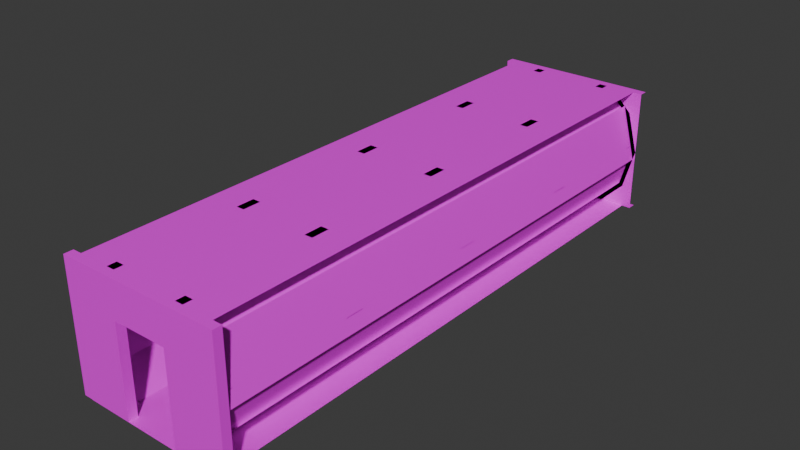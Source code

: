 # Source: hcz_hall4.blend  (saved by Blender 4.5.90; exported with 4.5.12 LTS)
import bpy
from mathutils import Matrix  # noqa: F401  (used for matrix-valued properties, if any)

bpy.ops.wm.read_factory_settings(use_empty=True)
scene = bpy.context.scene
scene.name = 'Scene'

# ---- images (referenced by path relative to the original .blend; pixels are not part of the script)
import os
ASSET_DIR = os.environ.get("B2B_ASSET_DIR", "")  # directory of the original .blend (textures are referenced by path, not embedded)
HERE = os.path.dirname(os.path.abspath(__file__))  # packed textures are extracted next to this script under _unpacked/

def load_image(name, relpath, width, height, colorspace="sRGB"):
    """Load a texture the original file referenced (path relative to the .blend, or extracted next to this script)."""
    p = next((c for c in (os.path.join(HERE, relpath), os.path.join(ASSET_DIR, relpath)) if relpath and os.path.exists(c)), "")
    if p:
        img = bpy.data.images.load(p, check_existing=True)
        img.name = name
    else:  # same state as the original file: an image datablock whose file is absent (Cycles renders it pink)
        img = bpy.data.images.new(name, width, height)
        img.source = "FILE"
        img.filepath = "//" + (relpath or name)
    img.colorspace_settings.name = colorspace
    return img
img_concretewall_jpg = load_image('concretewall.jpg', 'concretewall.jpg', 1024, 1024, 'sRGB')
img_tunnel_lm1_png = load_image('tunnel_lm1.png', 'tunnel_lm1.png', 1024, 1024, 'Non-Color')
img_metal3_jpg = load_image('metal3.jpg', 'metal3.jpg', 1024, 1024, 'sRGB')
img_dirtymetal_jpg_001 = load_image('dirtymetal.jpg.001', 'dirtymetal.jpg', 1024, 1024, 'sRGB')
img_vent_jpg = load_image('vent.jpg', 'vent.jpg', 1024, 1024, 'sRGB')
img_misc_jpg = load_image('misc.jpg', 'misc.jpg', 1024, 1024, 'sRGB')
img_concretefloor_jpg = load_image('concretefloor.jpg', 'concretefloor.jpg', 1024, 1024, 'sRGB')

# ---- materials (node trees are filled in below, after node groups)
mat_concretewall = bpy.data.materials.new('concretewall')
mat_metal3 = bpy.data.materials.new('metal3')
mat_dirtymetal = bpy.data.materials.new('dirtymetal')
mat_vent = bpy.data.materials.new('vent')
mat_misc = bpy.data.materials.new('misc')
mat_concretefloor = bpy.data.materials.new('concretefloor')

# ---- material node trees
mat_concretewall.use_nodes = True; mat_concretewall.node_tree.nodes.clear()
_N = mat_concretewall.node_tree.nodes; _L = mat_concretewall.node_tree.links
n0 = _N.new('ShaderNodeOutputMaterial'); n0.name = 'Material Output'; n0.location = (600, 0)
n1 = _N.new('ShaderNodeBsdfPrincipled'); n1.name = 'Principled BSDF'; n1.location = (350, 0)
n2 = _N.new('ShaderNodeTexImage'); n2.name = 'Image Texture'; n2.location = (-600, 100)
n2.image = img_concretewall_jpg
n3 = _N.new('ShaderNodeTexImage'); n3.name = 'Image Texture.001'; n3.location = (-600, 300)
n3.image = img_tunnel_lm1_png
_L.new(n1.outputs[0], n0.inputs[0])
_L.new(n2.outputs[0], n1.inputs[0])
n0.is_active_output = True
mat_metal3.use_nodes = True; mat_metal3.node_tree.nodes.clear()
_N = mat_metal3.node_tree.nodes; _L = mat_metal3.node_tree.links
n0 = _N.new('ShaderNodeOutputMaterial'); n0.name = 'Material Output'; n0.location = (600, 0)
n1 = _N.new('ShaderNodeBsdfPrincipled'); n1.name = 'Principled BSDF'; n1.location = (350, 0)
n2 = _N.new('ShaderNodeTexImage'); n2.name = 'Image Texture'; n2.location = (-600, 100)
n2.image = img_metal3_jpg
n3 = _N.new('ShaderNodeTexImage'); n3.name = 'Image Texture.001'; n3.location = (-600, 300)
n3.image = img_tunnel_lm1_png
_L.new(n1.outputs[0], n0.inputs[0])
_L.new(n2.outputs[0], n1.inputs[0])
n0.is_active_output = True
mat_dirtymetal.use_nodes = True; mat_dirtymetal.node_tree.nodes.clear()
_N = mat_dirtymetal.node_tree.nodes; _L = mat_dirtymetal.node_tree.links
n0 = _N.new('ShaderNodeOutputMaterial'); n0.name = 'Material Output'; n0.location = (600, 0)
n1 = _N.new('ShaderNodeBsdfPrincipled'); n1.name = 'Principled BSDF'; n1.location = (350, 0)
n2 = _N.new('ShaderNodeTexImage'); n2.name = 'Image Texture'; n2.location = (-600, 100)
n2.image = img_dirtymetal_jpg_001
n3 = _N.new('ShaderNodeTexImage'); n3.name = 'Image Texture.001'; n3.location = (-600, 300)
n3.image = img_tunnel_lm1_png
_L.new(n1.outputs[0], n0.inputs[0])
_L.new(n2.outputs[0], n1.inputs[0])
n0.is_active_output = True
mat_vent.use_nodes = True; mat_vent.node_tree.nodes.clear()
_N = mat_vent.node_tree.nodes; _L = mat_vent.node_tree.links
n0 = _N.new('ShaderNodeOutputMaterial'); n0.name = 'Material Output'; n0.location = (600, 0)
n1 = _N.new('ShaderNodeBsdfPrincipled'); n1.name = 'Principled BSDF'; n1.location = (350, 0)
n2 = _N.new('ShaderNodeTexImage'); n2.name = 'Image Texture'; n2.location = (-600, 100)
n2.image = img_vent_jpg
n3 = _N.new('ShaderNodeTexImage'); n3.name = 'Image Texture.001'; n3.location = (-600, 300)
n3.image = img_tunnel_lm1_png
_L.new(n1.outputs[0], n0.inputs[0])
_L.new(n2.outputs[0], n1.inputs[0])
n0.is_active_output = True
mat_misc.use_nodes = True; mat_misc.node_tree.nodes.clear()
_N = mat_misc.node_tree.nodes; _L = mat_misc.node_tree.links
n0 = _N.new('ShaderNodeOutputMaterial'); n0.name = 'Material Output'; n0.location = (600, 0)
n1 = _N.new('ShaderNodeBsdfPrincipled'); n1.name = 'Principled BSDF'; n1.location = (350, 0)
n2 = _N.new('ShaderNodeTexImage'); n2.name = 'Image Texture'; n2.location = (-600, 100)
n2.image = img_misc_jpg
n3 = _N.new('ShaderNodeTexImage'); n3.name = 'Image Texture.001'; n3.location = (-600, 300)
n3.image = img_tunnel_lm1_png
_L.new(n1.outputs[0], n0.inputs[0])
_L.new(n2.outputs[0], n1.inputs[0])
n0.is_active_output = True
mat_concretefloor.use_nodes = True; mat_concretefloor.node_tree.nodes.clear()
_N = mat_concretefloor.node_tree.nodes; _L = mat_concretefloor.node_tree.links
n0 = _N.new('ShaderNodeOutputMaterial'); n0.name = 'Material Output'; n0.location = (600, 0)
n1 = _N.new('ShaderNodeBsdfPrincipled'); n1.name = 'Principled BSDF'; n1.location = (350, 0)
n2 = _N.new('ShaderNodeTexImage'); n2.name = 'Image Texture'; n2.location = (-600, 100)
n2.image = img_concretefloor_jpg
n3 = _N.new('ShaderNodeTexImage'); n3.name = 'Image Texture.001'; n3.location = (-600, 300)
n3.image = img_tunnel_lm1_png
_L.new(n1.outputs[0], n0.inputs[0])
_L.new(n2.outputs[0], n1.inputs[0])
n0.is_active_output = True

# ---- world
world_world = bpy.data.worlds.new('World'); scene.world = world_world
world_world.use_nodes = True; world_world.node_tree.nodes.clear()
_N = world_world.node_tree.nodes; _L = world_world.node_tree.links
n0 = _N.new('ShaderNodeOutputWorld'); n0.name = 'World Output'; n0.location = (300, 300)
n1 = _N.new('ShaderNodeBackground'); n1.name = 'Background'; n1.location = (10, 300)
n1.inputs[0].default_value = (0.05088, 0.05088, 0.05088, 1.0)
_L.new(n1.outputs[0], n0.inputs[0])
n0.is_active_output = True
world_world.color = (0.05088, 0.05088, 0.05088)
world_world.sun_shadow_jitter_overblur = 0.0

# ---- meshes
me_concretewall_0 = bpy.data.meshes.new('concretewall_0')
me_concretewall_0.from_pydata([(-0.6, -6.4, 0.6), (-0.6, -6.2, 1.4), (-0.6, -6.4, 1.4), (0.6, -6.4, 0.6), (0.6, -6.2, 0.6), (-0.6, -6.2, 0.6), (0.6, -6.2, 1.4), (-0.6, -6.4, -1.4), (-0.6, -6.2, -1.4), (-1.8, -6.2, -1.4), (-1.8, -6.4, -1.4), (-1.8, -6.2, 1.4), (-1.8, -6.4, 1.4), (0.6, -6.4, -1.4), (1.8, -6.2, -1.4), (0.6, -6.2, -1.4), (1.8, -6.4, -1.4), (1.8, -6.4, 1.4), (0.6, -6.4, 1.4), (1.8, -6.2, 1.4), (-0.6, 6.4, 1.4), (-0.6, 6.2, 0.6), (0.6, 6.2, 0.6), (0.6, 6.4, 0.6), (-0.6, 6.4, 0.6), (-1.8, 6.4, -1.4), (-1.8, 6.2, -1.4), (-0.6, 6.2, -1.4), (-0.6, 6.4, -1.4), (-1.8, 6.2, 1.4), (-1.8, 6.4, 1.4), (-0.6, 6.2, 1.4), (1.8, 6.4, -1.4), (0.6, 6.2, -1.4), (1.8, 6.2, -1.4), (0.6, 6.2, 1.4), (1.8, 6.4, 1.4), (1.8, 6.2, 1.4), (0.6, 6.4, -1.4), (0.6, 6.4, 1.4)], [], [(15, 6, 19, 14), (31, 20, 30, 29), (7, 10, 9, 8), (20, 31, 35, 39), (0, 2, 1, 5), (3, 0, 5, 4), (0, 3, 18, 2), (17, 16, 14, 19), (28, 27, 26, 25), (21, 22, 35, 31), (35, 33, 34, 37), (28, 20, 31, 27), (5, 1, 6, 4), (39, 35, 37, 36), (16, 13, 15, 14), (6, 1, 2, 18), (4, 6, 18, 3), (9, 11, 1, 8), (19, 6, 18, 17), (9, 10, 12, 11), (8, 1, 2, 7), (18, 13, 16, 17), (21, 24, 23, 22), (15, 13, 18, 6), (10, 7, 2, 12), (33, 38, 32, 34), (29, 26, 27, 31), (12, 2, 1, 11), (33, 35, 39, 38)])
_uv = me_concretewall_0.uv_layers.new(name='DiffuseUVMap')
_uv.uv.foreach_set('vector', [0.2679, 1.0, 0.2679, 2.25, 0.8036, 2.25, 0.8036, 1.0, -0.2679, 3.768, -0.2679, 3.857, -0.8036, 3.857, -0.8036, 3.768, -0.2679, -1.857, -0.8036, -1.857, -0.8036, -1.768, -0.2679, -1.768, -0.2679, 3.857, -0.2679, 3.768, 0.2679, 3.768, 0.2679, 3.857, -2.857, 1.893, -2.857, 2.25, -2.768, 2.25, -2.768, 1.893, 0.2679, -1.857, -0.2679, -1.857, -0.2679, -1.768, 0.2679, -1.768, -0.2679, 1.893, 0.2679, 1.893, 0.2679, 2.25, -0.2679, 2.25, -2.857, 2.25, -2.857, 1.0, -2.768, 1.0, -2.768, 2.25, -0.2679, 3.857, -0.2679, 3.768, -0.8036, 3.768, -0.8036, 3.857, -0.2679, 1.893, 0.2679, 1.893, 0.2679, 2.25, -0.2679, 2.25, 0.2679, 2.25, 0.2679, 1.0, 0.8036, 1.0, 0.8036, 2.25, 2.857, 1.0, 2.857, 2.25, 2.768, 2.25, 2.768, 1.0, -0.2679, 1.893, -0.2679, 2.25, 0.2679, 2.25, 0.2679, 1.893, 0.2679, 3.857, 0.2679, 3.768, 0.8036, 3.768, 0.8036, 3.857, 0.8036, -1.857, 0.2679, -1.857, 0.2679, -1.768, 0.8036, -1.768, 0.2679, -1.768, -0.2679, -1.768, -0.2679, -1.857, 0.2679, -1.857, -2.768, 1.893, -2.768, 2.25, -2.857, 2.25, -2.857, 1.893, -0.8036, 1.0, -0.8036, 2.25, -0.2679, 2.25, -0.2679, 1.0, 0.8036, -1.768, 0.2679, -1.768, 0.2679, -1.857, 0.8036, -1.857, -2.768, 1.0, -2.857, 1.0, -2.857, 2.25, -2.768, 2.25, -2.768, 1.0, -2.768, 2.25, -2.857, 2.25, -2.857, 1.0, 0.2679, 2.25, 0.2679, 1.0, 0.8036, 1.0, 0.8036, 2.25, -0.2679, 3.768, -0.2679, 3.857, 0.2679, 3.857, 0.2679, 3.768, -2.768, 1.0, -2.857, 1.0, -2.857, 2.25, -2.768, 2.25, -0.8036, 1.0, -0.2679, 1.0, -0.2679, 2.25, -0.8036, 2.25, 0.2679, 3.768, 0.2679, 3.857, 0.8036, 3.857, 0.8036, 3.768, -0.8036, 2.25, -0.8036, 1.0, -0.2679, 1.0, -0.2679, 2.25, -0.8036, -1.857, -0.2679, -1.857, -0.2679, -1.768, -0.8036, -1.768, 2.768, 1.0, 2.768, 2.25, 2.857, 2.25, 2.857, 1.0])
_ca = me_concretewall_0.color_attributes.new('LightmapColor', 'FLOAT_COLOR', 'POINT')
_ca.data.foreach_set('color', [1.0, 1.0, 1.0, 1.0, 1.0, 1.0, 1.0, 1.0, 1.0, 1.0, 1.0, 1.0, 1.0, 1.0, 1.0, 1.0, 1.0, 1.0, 1.0, 1.0, 1.0, 1.0, 1.0, 1.0, 1.0, 1.0, 1.0, 1.0, 1.0, 1.0, 1.0, 1.0, 1.0, 1.0, 1.0, 1.0, 1.0, 1.0, 1.0, 1.0, 1.0, 1.0, 1.0, 1.0, 1.0, 1.0, 1.0, 1.0, 1.0, 1.0, 1.0, 1.0, 1.0, 1.0, 1.0, 1.0, 1.0, 1.0, 1.0, 1.0, 1.0, 1.0, 1.0, 1.0, 1.0, 1.0, 1.0, 1.0, 1.0, 1.0, 1.0, 1.0, 1.0, 1.0, 1.0, 1.0, 1.0, 1.0, 1.0, 1.0, 1.0, 1.0, 1.0, 1.0, 1.0, 1.0, 1.0, 1.0, 1.0, 1.0, 1.0, 1.0, 1.0, 1.0, 1.0, 1.0, 1.0, 1.0, 1.0, 1.0, 1.0, 1.0, 1.0, 1.0, 1.0, 1.0, 1.0, 1.0, 1.0, 1.0, 1.0, 1.0, 1.0, 1.0, 1.0, 1.0, 1.0, 1.0, 1.0, 1.0, 1.0, 1.0, 1.0, 1.0, 1.0, 1.0, 1.0, 1.0, 1.0, 1.0, 1.0, 1.0, 1.0, 1.0, 1.0, 1.0, 1.0, 1.0, 1.0, 1.0, 1.0, 1.0, 1.0, 1.0, 1.0, 1.0, 1.0, 1.0, 1.0, 1.0, 1.0, 1.0, 1.0, 1.0, 1.0, 1.0, 1.0, 1.0, 1.0, 1.0])
me_concretewall_0.materials.append(mat_concretewall)
me_concretewall_0.update()
me_metal3_1 = bpy.data.meshes.new('metal3_1')
me_metal3_1.from_pydata([(1.6, -6.4, 0.003125), (1.6, -6.4, -0.003125), (-1.6, -6.4, -0.003125), (-1.6, -6.4, 0.003125), (1.6, 6.4, -0.003125), (-1.6, 6.4, -0.003125), (-1.6, 6.4, 0.003125), (1.6, 6.4, 0.003125)], [], [(3, 2, 1, 0), (5, 6, 7, 4), (3, 0, 7, 6)])
_uv = me_metal3_1.uv_layers.new(name='DiffuseUVMap')
_uv.uv.foreach_set('vector', [-0.3702, 0.9558, -0.3702, 0.9524, 1.369, 0.9524, 1.369, 0.9558, -0.3702, 0.9524, -0.3702, 0.9558, 1.369, 0.9558, 1.369, 0.9524, -0.3702, -2.522, 1.369, -2.522, 1.369, 4.434, -0.3702, 4.434])
_ca = me_metal3_1.color_attributes.new('LightmapColor', 'FLOAT_COLOR', 'POINT')
_ca.data.foreach_set('color', [1.0, 1.0, 1.0, 1.0, 1.0, 1.0, 1.0, 1.0, 1.0, 1.0, 1.0, 1.0, 1.0, 1.0, 1.0, 1.0, 1.0, 1.0, 1.0, 1.0, 1.0, 1.0, 1.0, 1.0, 1.0, 1.0, 1.0, 1.0, 1.0, 1.0, 1.0, 1.0])
me_metal3_1.materials.append(mat_metal3)
me_metal3_1.update()
me_dirtymetal_2 = bpy.data.meshes.new('dirtymetal_2')
me_dirtymetal_2.from_pydata([(1.6, -6.4, 1.403), (1.6, -6.4, 1.397), (-1.6, -6.4, 1.397), (-1.6, -6.4, 1.403), (1.6, 6.4, 1.397), (-1.6, 6.4, 1.397), (1.472, -3.4, 0.8469), (1.472, -3.0, 0.8469), (1.7, -3.0, -0.003125), (1.7, -3.4, -0.003125), (1.336, -3.4, 0.9835), (-0.8, -3.0, 1.383), (-0.9866, -3.0, 1.333), (-1.472, -3.0, 0.8469), (-1.472, -3.4, 0.8469), (-0.8, -3.4, 1.383), (-1.522, -3.0, 0.6603), (-1.7, -3.0, -0.003125), (-1.7, -3.4, -0.003125), (-1.65, -3.0, -0.1897), (-1.386, -3.0, 0.7969), (-1.386, -3.4, 0.7969), (-1.522, -3.4, 0.6603), (-1.65, -3.4, -0.1897), (-1.6, -3.4, -0.003125), (-1.336, -3.0, -0.9897), (-1.472, -3.4, -0.8531), (-1.472, -3.0, -0.8531), (-1.336, -3.4, -0.9897), (-1.6, -3.0, -0.003125), (1.472, -3.4, -0.8531), (1.472, -3.0, -0.8531), (1.522, -3.4, -0.6665), (0.9866, -3.0, -1.339), (0.8, -3.0, -1.389), (0.8, -3.4, -1.389), (1.65, -3.4, -0.1897), (1.65, -3.0, -0.1897), (1.522, -3.0, -0.6665), (1.6, -3.4, -0.003126), (1.386, -3.0, -0.8031), (1.6, -3.0, -0.003125), (1.386, -3.4, -0.8031), (1.7, -0.2, -0.003125), (1.336, -0.2, 0.9835), (1.7, 0.2, -0.003125), (1.472, 0.2, 0.8469), (1.336, 0.2, 0.9835), (1.472, -0.2, 0.8469), (-0.9866, -0.2, 1.333), (-0.8, -0.2, 1.383), (-1.522, 0.2, 0.6603), (-0.8, 0.2, 1.383), (-1.472, -0.2, 0.8469), (-1.472, 0.2, 0.8469), (-1.522, -0.2, 0.6603), (-0.9866, 0.2, 1.333), (-1.7, -0.2, -0.003125), (-1.7, 0.2, -0.003125), (-1.386, -0.2, 0.7969), (-1.386, 0.2, 0.7969), (-1.65, -0.2, -0.1897), (-1.336, -0.2, -0.9897), (-1.6, 0.2, -0.003125), (-1.472, 0.2, -0.8531), (-1.472, -0.2, -0.8531), (-1.6, -0.2, -0.003125), (-1.65, 0.2, -0.1897), (1.472, 0.2, -0.8531), (1.472, -0.2, -0.8531), (0.9866, -0.2, -1.339), (0.8, 0.2, -1.389), (0.8, -0.2, -1.389), (1.522, -0.2, -0.6665), (1.65, 0.2, -0.1897), (1.522, 0.2, -0.6665), (1.65, -0.2, -0.1897), (1.6, 0.2, -0.003125), (1.386, 0.2, -0.8031), (1.6, -0.2, -0.003126), (1.386, -0.2, -0.8031), (1.65, 3.0, -0.1897), (1.472, 3.4, 0.8469), (1.7, 3.0, -0.003125), (1.472, 3.0, 0.8469), (1.336, 3.4, 0.9835), (1.7, 3.4, -0.003125), (-1.472, 3.0, 0.8469), (-0.8, 3.0, 1.383), (-1.522, 3.0, 0.6603), (-0.9866, 3.4, 1.333), (-1.522, 3.4, 0.6603), (-1.472, 3.4, 0.8469), (-0.8, 3.4, 1.383), (-0.9866, 3.0, 1.333), (-1.386, 3.0, 0.7969), (-1.7, 3.0, -0.003125), (-1.386, 3.4, 0.7969), (-1.7, 3.4, -0.003125), (-1.65, 3.0, -0.1897), (-1.472, 3.0, -0.8531), (-1.6, 3.0, -0.003125), (-1.336, 3.0, -0.9897), (-1.65, 3.4, -0.1897), (-1.472, 3.4, -0.8531), (-1.6, 3.4, -0.003125), (1.472, 3.0, -0.8531), (0.8, 3.0, -1.389), (1.472, 3.4, -0.8531), (0.9866, 3.4, -1.339), (0.8, 3.4, -1.389), (1.522, 3.4, -0.6665), (1.6, 3.0, -0.003126), (1.6, 3.4, -0.003125), (1.65, 3.4, -0.1897), (1.522, 3.0, -0.6665), (1.386, 3.0, -0.8031), (1.386, 3.4, -0.8031), (1.472, -6.2, 0.8469), (1.7, -6.0, -0.003125), (1.472, -6.0, 0.8469), (1.7, -6.2, -0.003125), (-1.472, -6.2, 0.8469), (-1.472, -6.0, 0.8469), (-0.9866, -6.0, 1.333), (-0.8, -6.2, 1.383), (-0.8, -6.0, 1.383), (-1.522, -6.0, 0.6603), (-1.7, -6.2, -0.003125), (-1.522, -6.2, 0.6603), (-1.7, -6.0, -0.003125), (-1.386, -6.0, 0.7969), (-1.386, -6.2, 0.7969), (-1.65, -6.0, -0.1897), (-1.6, -6.2, -0.003125), (-1.472, -6.0, -0.8531), (-1.472, -6.2, -0.8531), (-1.336, -6.2, -0.9897), (-1.65, -6.2, -0.1897), (-1.6, -6.0, -0.003125), (0.9866, -6.2, -1.339), (1.472, -6.0, -0.8531), (1.472, -6.2, -0.8531), (0.9866, -6.0, -1.339), (0.8, -6.0, -1.389), (0.8, -6.2, -1.389), (1.6, -6.2, -0.003126), (1.522, -6.2, -0.6665), (1.65, -6.0, -0.1897), (1.522, -6.0, -0.6665), (1.65, -6.2, -0.1897), (1.386, -6.0, -0.8031), (1.386, -6.2, -0.8031), (1.6, -6.0, -0.003125), (1.336, 6.2, 0.9835), (1.472, 6.2, 0.8469), (1.7, 6.2, -0.003125), (1.472, 6.0, 0.8469), (1.7, 6.0, -0.003125), (1.65, 6.0, -0.1897), (-1.472, 6.0, 0.8469), (-0.9866, 6.0, 1.333), (-1.522, 6.0, 0.6603), (-1.522, 6.2, 0.6603), (-1.472, 6.2, 0.8469), (-0.8, 6.0, 1.383), (-0.9866, 6.2, 1.333), (-0.8, 6.2, 1.383), (-1.65, 6.2, -0.1897), (-1.7, 6.2, -0.003125), (-1.7, 6.0, -0.003125), (-1.386, 6.0, 0.7969), (-1.386, 6.2, 0.7969), (-1.65, 6.0, -0.1897), (-1.336, 6.2, -0.9897), (-1.472, 6.0, -0.8531), (-1.472, 6.2, -0.8531), (-1.6, 6.2, -0.003125), (-1.6, 6.0, -0.003125), (1.472, 6.0, -0.8531), (0.8, 6.0, -1.389), (0.8, 6.2, -1.389), (1.472, 6.2, -0.8531), (1.386, 6.0, -0.8031), (1.6, 6.0, -0.003126), (1.522, 6.0, -0.6665), (1.386, 6.2, -0.8031), (1.65, 6.2, -0.1897), (1.522, 6.2, -0.6665), (1.6, 6.2, -0.003125), (-1.386, -3.4, -0.8031), (-0.9222, -3.0, -1.403), (-0.9222, -3.4, -1.403), (-1.386, -3.0, -0.8031), (-0.7856, -3.0, -1.403), (-0.7856, -3.4, -1.403), (-0.8, -3.0, -1.389), (-0.8, -3.4, -1.389), (-0.7464, -3.0, -1.403), (-0.7464, -3.4, -1.403), (0.7464, -3.0, -1.403), (0.9222, -3.0, -1.403), (0.9866, -3.4, -1.339), (0.9222, -3.4, -1.403), (0.7464, -3.4, -1.403), (-0.7856, -0.2, -1.403), (-0.9222, -0.2, -1.403), (-0.7856, 0.2, -1.403), (-0.9222, 0.2, -1.403), (-1.336, 0.2, -0.9897), (-1.386, -0.2, -0.8031), (-1.386, 0.2, -0.8031), (-0.8, -0.2, -1.389), (-0.8, 0.2, -1.389), (-0.7464, 0.2, -1.403), (-0.7464, -0.2, -1.403), (0.9222, -0.2, -1.403), (0.9866, 0.2, -1.339), (0.7464, 0.2, -1.403), (0.9222, 0.2, -1.403), (0.7464, -0.2, -1.403), (-1.386, 3.0, -0.8031), (-0.9222, 3.0, -1.403), (-1.336, 3.4, -0.9897), (-1.386, 3.4, -0.8031), (-0.7856, 3.4, -1.403), (-0.9222, 3.4, -1.403), (-0.7856, 3.0, -1.403), (-0.8, 3.0, -1.389), (-0.8, 3.4, -1.389), (-0.7464, 3.0, -1.403), (-0.7464, 3.4, -1.403), (0.9866, 3.0, -1.339), (0.9222, 3.0, -1.403), (0.9222, 3.4, -1.403), (0.7464, 3.4, -1.403), (0.7464, 3.0, -1.403), (-0.9222, -6.2, -1.403), (-0.9222, -6.0, -1.403), (-0.7856, -6.0, -1.403), (-1.336, -6.0, -0.9897), (-1.386, -6.2, -0.8031), (-1.386, -6.0, -0.8031), (-0.7856, -6.2, -1.403), (-0.7464, -6.2, -1.403), (-0.7464, -6.0, -1.403), (-0.8, -6.0, -1.389), (-0.8, -6.2, -1.389), (0.7464, -6.2, -1.403), (0.7464, -6.0, -1.403), (0.9222, -6.0, -1.403), (0.9222, -6.2, -1.403), (-1.386, 6.0, -0.8031), (-1.336, 6.0, -0.9897), (-1.386, 6.2, -0.8031), (-0.7856, 6.2, -1.403), (-0.9222, 6.2, -1.403), (-0.9222, 6.0, -1.403), (-0.7856, 6.0, -1.403), (-0.8, 6.0, -1.389), (-0.7464, 6.2, -1.403), (-0.8, 6.2, -1.389), (-0.7464, 6.0, -1.403), (0.7464, 6.0, -1.403), (0.9222, 6.0, -1.403), (0.9866, 6.0, -1.339), (0.9866, 6.2, -1.339), (0.9222, 6.2, -1.403), (0.7464, 6.2, -1.403), (0.7856, -3.4, 1.397), (0.9222, -3.4, 1.397), (1.336, -3.0, 0.9835), (1.386, -3.4, 0.7969), (1.386, -3.0, 0.7969), (0.9222, -3.0, 1.397), (0.8, -3.4, 1.383), (0.7464, -3.4, 1.397), (0.7856, -3.0, 1.397), (0.8, -3.0, 1.383), (0.7464, -3.0, 1.397), (-0.9222, -3.4, 1.397), (-0.7464, -3.0, 1.397), (-0.9866, -3.4, 1.333), (-0.9222, -3.0, 1.397), (-0.7464, -3.4, 1.397), (0.9222, -0.2, 1.397), (0.9222, 0.2, 1.397), (0.7856, -0.2, 1.397), (1.386, -0.2, 0.7969), (1.386, 0.2, 0.7969), (0.8, -0.2, 1.383), (0.7856, 0.2, 1.397), (0.8, 0.2, 1.383), (0.7464, -0.2, 1.397), (0.7464, 0.2, 1.397), (-0.9222, 0.2, 1.397), (-0.7464, 0.2, 1.397), (-0.9222, -0.2, 1.397), (-0.7464, -0.2, 1.397), (1.336, 3.0, 0.9835), (0.9222, 3.0, 1.397), (0.9222, 3.4, 1.397), (0.7856, 3.0, 1.397), (1.386, 3.0, 0.7969), (1.386, 3.4, 0.7969), (0.7856, 3.4, 1.397), (0.8, 3.4, 1.383), (0.7464, 3.4, 1.397), (0.7464, 3.0, 1.397), (0.8, 3.0, 1.383), (-0.9222, 3.0, 1.397), (-0.7464, 3.0, 1.397), (-0.7464, 3.4, 1.397), (-0.9222, 3.4, 1.397), (1.386, -6.2, 0.7969), (0.9222, -6.0, 1.397), (1.336, -6.0, 0.9835), (1.386, -6.0, 0.7969), (1.336, -6.2, 0.9835), (0.9222, -6.2, 1.397), (0.8, -6.2, 1.383), (0.7464, -6.2, 1.397), (0.8, -6.0, 1.383), (0.7856, -6.0, 1.397), (0.7464, -6.0, 1.397), (0.7856, -6.2, 1.397), (-0.9866, -6.2, 1.333), (-0.9222, -6.2, 1.397), (-0.9222, -6.0, 1.397), (-0.7464, -6.0, 1.397), (-0.7464, -6.2, 1.397), (0.9222, 6.0, 1.397), (1.336, 6.0, 0.9835), (1.386, 6.2, 0.7969), (1.386, 6.0, 0.7969), (0.7856, 6.0, 1.397), (0.9222, 6.2, 1.397), (0.7856, 6.2, 1.397), (0.8, 6.0, 1.383), (0.7464, 6.0, 1.397), (0.8, 6.2, 1.383), (0.7464, 6.2, 1.397), (-0.9222, 6.2, 1.397), (-0.7464, 6.2, 1.397), (-0.9222, 6.0, 1.397), (-0.7464, 6.0, 1.397)], [], [(222, 226, 225, 227), (44, 48, 46, 47), (6, 36, 9), (10, 36, 6), (271, 8, 37), (7, 8, 271), (286, 285, 44, 47), (297, 295, 56, 49), (81, 114, 86, 83), (81, 299, 85, 114), (14, 15, 282), (22, 15, 14), (16, 12, 11), (13, 12, 16), (267, 266, 265, 264), (150, 148, 119, 121), (90, 94, 88, 93), (51, 52, 50, 55), (21, 18, 23), (22, 18, 21), (19, 16, 20), (17, 16, 19), (70, 72, 71, 217), (103, 99, 96, 98), (51, 55, 59, 60), (103, 104, 100, 99), (26, 24, 23), (28, 24, 26), (25, 19, 29), (27, 19, 25), (67, 64, 65, 61), (243, 239, 242, 241), (335, 337, 341, 339), (209, 63, 66, 62), (30, 35, 202), (32, 35, 30), (38, 33, 34), (31, 33, 38), (87, 94, 90, 92), (223, 105, 101, 102), (107, 110, 109, 232), (107, 115, 111, 110), (42, 36, 39), (32, 36, 42), (41, 38, 40), (37, 38, 41), (162, 160, 164, 163), (145, 144, 143, 140), (116, 117, 111, 115), (80, 79, 77, 78), (48, 76, 43), (44, 76, 48), (47, 45, 74), (46, 45, 47), (205, 207, 214, 215), (192, 191, 194, 195), (225, 227, 228, 229), (16, 22, 21, 20), (53, 50, 49), (55, 50, 53), (51, 56, 52), (54, 56, 51), (266, 182, 179, 265), (22, 14, 13, 16), (1, 2, 5, 4), (330, 329, 328, 327), (59, 57, 61), (55, 57, 59), (67, 51, 60), (58, 51, 67), (18, 22, 16, 17), (240, 139, 134, 137), (192, 28, 25, 191), (36, 10, 271, 37), (65, 66, 61), (62, 66, 65), (209, 67, 63), (64, 67, 209), (249, 248, 140, 143), (25, 28, 26, 27), (19, 23, 24, 29), (218, 220, 70, 217), (69, 72, 70), (73, 72, 69), (75, 217, 71), (68, 217, 75), (56, 49, 50, 52), (273, 272, 269, 277), (35, 34, 33, 202), (189, 184, 159, 187), (80, 76, 79), (73, 76, 80), (77, 75, 78), (74, 75, 77), (227, 225, 224, 221), (113, 112, 81, 114), (42, 40, 38, 32), (111, 115, 106, 108), (84, 81, 83), (299, 81, 84), (85, 86, 114), (82, 86, 85), (336, 331, 332, 154), (160, 161, 166, 164), (319, 315, 323, 325), (103, 97, 95, 99), (87, 88, 94), (89, 88, 87), (91, 90, 93), (92, 90, 91), (201, 33, 202, 203), (67, 61, 57, 58), (332, 157, 155, 154), (206, 62, 209, 208), (95, 96, 99), (89, 96, 95), (103, 91, 97), (98, 91, 103), (19, 27, 26, 23), (269, 277, 279, 276), (133, 135, 136, 138), (19, 20, 21, 23), (100, 101, 99), (102, 101, 100), (223, 103, 105), (104, 103, 223), (96, 89, 91, 98), (332, 334, 333, 154), (91, 89, 95, 97), (75, 73, 69, 68), (106, 107, 232), (115, 107, 106), (111, 109, 110), (108, 109, 111), (3, 2, 1, 0), (38, 32, 30, 31), (103, 99, 101, 105), (72, 73, 75, 71), (116, 81, 112), (115, 81, 116), (113, 111, 117), (114, 111, 113), (32, 38, 37, 36), (41, 39, 36, 37), (333, 334, 335, 337), (42, 39, 41, 40), (118, 150, 121), (318, 150, 118), (316, 119, 148), (120, 119, 316), (257, 256, 255, 258), (327, 328, 124, 326), (159, 187, 156, 158), (224, 223, 102, 221), (122, 125, 326), (129, 125, 122), (127, 124, 126), (123, 124, 127), (109, 108, 106, 232), (73, 75, 74, 76), (33, 31, 30, 202), (163, 167, 165, 162), (132, 128, 138), (129, 128, 132), (133, 127, 131), (130, 127, 133), (325, 323, 324, 321), (237, 137, 240, 238), (163, 162, 171, 172), (168, 172, 171, 173), (136, 134, 138), (137, 134, 136), (240, 133, 139), (135, 133, 240), (168, 176, 175, 173), (174, 253, 175, 176), (168, 173, 178, 177), (174, 177, 178, 253), (142, 145, 140), (147, 145, 142), (149, 143, 144), (141, 143, 149), (280, 283, 12, 282), (325, 320, 322, 323), (180, 181, 266, 265), (180, 185, 188, 181), (152, 150, 146), (147, 150, 152), (153, 149, 151), (148, 149, 153), (80, 78, 75, 73), (335, 338, 340, 337), (317, 314, 325, 323), (157, 159, 158), (332, 159, 157), (154, 156, 187), (155, 156, 154), (84, 83, 86, 82), (10, 6, 7, 271), (127, 126, 125, 129), (150, 318, 316, 148), (160, 165, 161), (162, 165, 160), (163, 166, 167), (164, 166, 163), (217, 68, 69, 70), (129, 122, 123, 127), (12, 282, 15, 11), (168, 173, 170, 169), (171, 170, 173), (162, 170, 171), (168, 163, 172), (169, 163, 168), (128, 129, 127, 130), (133, 138, 128, 130), (77, 79, 76, 74), (194, 195, 197, 196), (175, 178, 173), (253, 178, 175), (174, 168, 177), (176, 168, 174), (242, 240, 137, 241), (67, 61, 66, 63), (302, 309, 306, 305), (19, 23, 18, 17), (179, 180, 265), (185, 180, 179), (188, 266, 181), (182, 266, 188), (14, 282, 12, 13), (149, 147, 142, 141), (170, 162, 163, 169), (183, 186, 188, 185), (183, 159, 184), (185, 159, 183), (189, 188, 186), (187, 188, 189), (147, 149, 148, 150), (153, 146, 150, 148), (152, 151, 149, 147), (152, 146, 153, 151), (28, 195, 190), (192, 195, 28), (193, 191, 25), (194, 191, 193), (91, 93, 88, 89), (36, 37, 8, 9), (205, 207, 211, 210), (206, 208, 207, 205), (195, 199, 197), (198, 194, 196), (207, 205, 212, 213), (230, 231, 229, 228), (204, 200, 201, 203), (203, 202, 204), (201, 200, 33), (53, 49, 56, 54), (235, 236, 232, 109), (48, 43, 45, 46), (62, 205, 210), (206, 205, 62), (211, 208, 209), (207, 208, 211), (211, 209, 62, 210), (193, 25, 28, 190), (331, 336, 337, 335), (227, 225, 231, 230), (205, 215, 212), (214, 207, 213), (159, 332, 154, 187), (199, 198, 196, 197), (220, 218, 219, 216), (216, 70, 220), (219, 218, 217), (124, 326, 125, 126), (200, 204, 202, 33), (236, 235, 234, 233), (102, 227, 221), (222, 227, 102), (224, 226, 223), (225, 226, 224), (287, 290, 292, 291), (55, 53, 54, 51), (10, 272, 273, 271), (318, 118, 120, 316), (227, 230, 228), (231, 225, 229), (89, 87, 92, 91), (25, 29, 24, 28), (270, 274, 277, 269), (233, 232, 236), (234, 235, 109), (122, 326, 124, 123), (244, 245, 246, 247), (237, 238, 239, 243), (137, 243, 241), (237, 243, 137), (242, 238, 240), (239, 238, 242), (257, 253, 174, 256), (254, 174, 253, 252), (258, 255, 254, 252), (118, 121, 119, 120), (243, 244, 247), (245, 239, 246), (255, 258, 259, 261), (262, 260, 261, 259), (248, 249, 250, 251), (251, 140, 248), (250, 249, 143), (219, 217, 70, 216), (268, 263, 265, 266), (263, 268, 267, 264), (253, 258, 252), (257, 258, 253), (254, 256, 174), (255, 256, 254), (240, 137, 136, 135), (133, 131, 132, 138), (326, 124, 329, 330), (274, 270, 10, 271), (258, 262, 259), (260, 255, 261), (35, 32, 38, 34), (282, 12, 281, 284), (49, 56, 296, 298), (264, 265, 263), (267, 268, 266), (234, 109, 232, 233), (76, 44, 47, 74), (258, 255, 260, 262), (10, 269, 272), (270, 269, 10), (273, 274, 271), (277, 274, 273), (6, 9, 8, 7), (299, 303, 304, 85), (304, 303, 302, 305), (285, 286, 291, 287), (269, 276, 275), (279, 277, 278), (222, 102, 223, 226), (116, 112, 113, 117), (287, 291, 294, 293), (280, 282, 284), (283, 281, 12), (299, 84, 82, 85), (94, 90, 312, 311), (311, 312, 313, 310), (44, 287, 288), (285, 287, 44), (289, 286, 47), (291, 286, 289), (301, 300, 299, 85), (306, 309, 308, 307), (133, 138, 134, 139), (300, 301, 305, 302), (287, 293, 290), (294, 291, 292), (239, 243, 247, 246), (115, 111, 114, 81), (302, 305, 307, 308), (297, 49, 298), (295, 296, 56), (143, 141, 142, 140), (284, 281, 283, 280), (76, 74, 45, 43), (299, 302, 303), (300, 302, 299), (304, 301, 85), (305, 301, 304), (315, 319, 318, 316), (44, 288, 289, 47), (289, 288, 287, 291), (195, 194, 193, 190), (302, 308, 309), (307, 305, 306), (269, 275, 278, 277), (278, 275, 276, 279), (209, 62, 65, 64), (310, 94, 311), (313, 312, 90), (166, 161, 165, 167), (243, 239, 245, 244), (67, 60, 59, 61), (318, 325, 314), (319, 325, 318), (317, 315, 316), (323, 315, 317), (157, 158, 156, 155), (188, 185, 179, 182), (145, 147, 149, 144), (16, 11, 15, 22), (325, 321, 320), (324, 323, 322), (185, 188, 187, 159), (223, 102, 100, 104), (292, 290, 293, 294), (327, 326, 330), (328, 329, 124), (310, 313, 90, 94), (161, 166, 343, 345), (345, 343, 342, 344), (332, 335, 334), (331, 335, 332), (333, 336, 154), (337, 336, 333), (215, 214, 213, 212), (318, 314, 317, 316), (183, 184, 189, 186), (195, 194, 198, 199), (335, 339, 338), (341, 337, 340), (340, 338, 339, 341), (322, 320, 321, 324), (127, 129, 132, 131), (344, 161, 345), (342, 343, 166), (250, 143, 140, 251), (57, 55, 51, 58), (298, 296, 295, 297), (344, 342, 166, 161)])
_uv = me_dirtymetal_2.uv_layers.new(name='DiffuseUVMap')
_uv.uv.foreach_set('vector', [-0.2882, 1.938, -0.2882, 2.062, -0.2455, 2.062, -0.2455, 1.938, 0.8348, 0.875, 0.9202, 0.875, 0.9202, 1.125, 0.8348, 1.125, 0.9202, 2.406, 1.031, 1.758, 1.062, 1.875, 0.8348, 2.492, 1.031, 1.758, 0.9202, 2.406, 0.8348, 2.492, 1.062, 1.875, 1.031, 1.758, 0.9202, 2.406, 1.062, 1.875, 0.8348, 2.492, 0.0625, 1.875, -0.0625, 1.875, -0.0625, 1.746, 0.0625, 1.746, -0.2882, 0.9375, -0.2882, 1.062, -0.3083, 1.062, -0.3083, 0.9375, 1.875, 1.758, 2.125, 1.758, 2.125, 1.875, 1.875, 1.875, 1.875, 1.758, 1.875, 2.492, 2.125, 2.492, 2.125, 1.758, -0.9202, 2.406, -0.5, 2.741, -0.6166, 2.71, -0.9514, 2.29, -0.5, 2.741, -0.9202, 2.406, -0.9514, 2.29, -0.6166, 2.71, -0.5, 2.741, -0.9202, 2.406, -0.6166, 2.71, -0.9514, 2.29, 1.938, 1.0, 1.938, 1.02, 1.875, 1.02, 1.875, 1.0, -3.875, 1.758, -3.75, 1.758, -3.75, 1.875, -3.875, 1.875, -0.6166, 3.125, -0.6166, 2.875, -0.5, 2.875, -0.5, 3.125, -0.9514, 1.125, -0.5, 1.125, -0.5, 0.875, -0.9514, 0.875, -0.866, 2.375, -1.062, 1.875, -1.031, 1.758, -0.9514, 2.29, -1.062, 1.875, -0.866, 2.375, -1.031, 1.758, -0.9514, 2.29, -0.866, 2.375, -1.062, 1.875, -0.9514, 2.29, -1.031, 1.758, 0.6166, 0.875, 0.5, 0.875, 0.5, 1.125, 0.6166, 1.125, 2.125, 1.758, 1.875, 1.758, 1.875, 1.875, 2.125, 1.875, -0.9514, 1.125, -0.9514, 0.875, -0.866, 0.875, -0.866, 1.125, 2.125, 1.758, 2.125, 1.344, 1.875, 1.344, 1.875, 1.758, -0.9202, 1.344, -1.0, 1.875, -1.031, 1.758, -0.8348, 1.258, -1.0, 1.875, -0.9202, 1.344, -0.8348, 1.258, -1.031, 1.758, -1.0, 1.875, -0.9202, 1.344, -1.031, 1.758, -0.8348, 1.258, 0.125, 1.758, 0.125, 1.344, -0.125, 1.344, -0.125, 1.758, -0.2455, -0.9375, -0.2455, -0.875, -0.433, -0.875, -0.433, -0.9375, 0.2455, 2.875, 0.2455, 2.938, 0.2333, 2.938, 0.2333, 2.875, 0.125, 1.258, 0.125, 1.875, -0.125, 1.875, -0.125, 1.258, 0.9202, 1.344, 0.5, 1.009, 0.6166, 1.04, 0.9514, 1.46, 0.5, 1.009, 0.9202, 1.344, 0.9514, 1.46, 0.6166, 1.04, 0.5, 1.009, 0.9202, 1.344, 0.6166, 1.04, 0.9514, 1.46, 1.875, 2.406, 1.875, 2.71, 2.125, 2.71, 2.125, 2.406, 2.125, 1.258, 2.125, 1.875, 1.875, 1.875, 1.875, 1.258, 0.5, 2.875, 0.5, 3.125, 0.6166, 3.125, 0.6166, 2.875, 1.875, 1.009, 1.875, 1.46, 2.125, 1.46, 2.125, 1.009, 0.866, 1.375, 1.031, 1.758, 1.0, 1.875, 0.9514, 1.46, 1.031, 1.758, 0.866, 1.375, 1.0, 1.875, 0.9514, 1.46, 0.866, 1.375, 1.031, 1.758, 0.9514, 1.46, 1.0, 1.875, 3.75, 2.29, 3.75, 2.406, 3.875, 2.406, 3.875, 2.29, 0.5, -2.875, 0.5, -2.75, 0.6166, -2.75, 0.6166, -2.875, 1.875, 1.375, 2.125, 1.375, 2.125, 1.46, 1.875, 1.46, -0.125, 1.375, -0.125, 1.875, 0.125, 1.875, 0.125, 1.375, 0.9202, 2.406, 1.031, 1.758, 1.062, 1.875, 0.8348, 2.492, 1.031, 1.758, 0.9202, 2.406, 0.8348, 2.492, 1.062, 1.875, 1.031, 1.758, 0.9202, 2.406, 1.062, 1.875, 0.8348, 2.492, -0.2455, 0.9375, -0.2455, 1.062, -0.2333, 1.062, -0.2333, 0.9375, -0.2882, -0.0625, -0.2882, 0.0625, -0.2455, 0.0625, -0.2455, -0.0625, 1.062, 1.0, 0.9375, 1.0, 0.9375, 1.004, 1.062, 1.004, -0.9514, -0.875, -0.9514, -1.125, -0.866, -1.125, -0.866, -0.875, -0.9202, 2.406, -0.5, 2.741, -0.6166, 2.71, -0.9514, 2.29, -0.5, 2.741, -0.9202, 2.406, -0.9514, 2.29, -0.6166, 2.71, -0.5, 2.741, -0.9202, 2.406, -0.6166, 2.71, -0.9514, 2.29, 3.875, 1.04, 3.875, 1.344, 3.75, 1.344, 3.75, 1.04, -2.125, 2.29, -2.125, 2.406, -1.875, 2.406, -1.875, 2.29, 1.0, -3.0, -1.0, -3.0, -1.0, 5.0, 1.0, 5.0, -0.2333, -0.9375, -0.2333, -0.875, -0.2882, -0.875, -0.2882, -0.9375, -0.866, 2.375, -1.062, 1.875, -1.031, 1.758, -0.9514, 2.29, -1.062, 1.875, -0.866, 2.375, -1.031, 1.758, -0.9514, 2.29, -0.866, 2.375, -1.062, 1.875, -0.9514, 2.29, -1.031, 1.758, -2.125, 1.875, -2.125, 2.29, -1.875, 2.29, -1.875, 1.875, -3.75, 1.258, -3.75, 1.875, -3.875, 1.875, -3.875, 1.258, -1.062, 1.0, -1.062, 1.129, -0.9375, 1.129, -0.9375, 1.0, -2.125, 1.758, -2.125, 2.492, -1.875, 2.492, -1.875, 1.758, -0.9202, 1.344, -1.0, 1.875, -1.031, 1.758, -0.8348, 1.258, -1.0, 1.875, -0.9202, 1.344, -0.8348, 1.258, -1.031, 1.758, -1.0, 1.875, -0.9202, 1.344, -1.031, 1.758, -0.8348, 1.258, 0.2333, -0.875, 0.2333, -0.9375, 0.3083, -0.9375, 0.3083, -0.875, -1.875, 1.258, -2.125, 1.258, -2.125, 1.344, -1.875, 1.344, -1.875, 1.758, -2.125, 1.758, -2.125, 1.875, -1.875, 1.875, 0.2333, 1.062, 0.2333, 0.9375, 0.3083, 0.9375, 0.3083, 1.062, 0.9202, 1.344, 0.5, 1.009, 0.6166, 1.04, 0.9514, 1.46, 0.5, 1.009, 0.9202, 1.344, 0.9514, 1.46, 0.6166, 1.04, 0.5, 1.009, 0.9202, 1.344, 0.6166, 1.04, 0.9514, 1.46, -0.6166, 1.125, -0.6166, 0.875, -0.5, 0.875, -0.5, 1.125, -0.9375, 1.688, -1.062, 1.688, -1.062, 1.875, -0.9375, 1.875, 0.5, -1.125, 0.5, -0.875, 0.6166, -0.875, 0.6166, -1.125, 3.875, 1.875, 3.75, 1.875, 3.75, 1.758, 3.875, 1.758, 0.866, 1.375, 1.031, 1.758, 1.0, 1.875, 0.9514, 1.46, 1.031, 1.758, 0.866, 1.375, 1.0, 1.875, 0.9514, 1.46, 0.866, 1.375, 1.031, 1.758, 0.9514, 1.46, 1.0, 1.875, 0.9375, 1.0, 1.062, 1.0, 1.062, 1.188, 0.9375, 1.188, 2.125, 1.875, 1.875, 1.875, 1.875, 1.758, 2.125, 1.758, -2.125, 1.375, -1.875, 1.375, -1.875, 1.46, -2.125, 1.46, 2.125, 1.46, 1.875, 1.46, 1.875, 1.344, 2.125, 1.344, 0.9202, 2.406, 1.031, 1.758, 1.062, 1.875, 0.8348, 2.492, 1.031, 1.758, 0.9202, 2.406, 0.8348, 2.492, 1.062, 1.875, 1.031, 1.758, 0.9202, 2.406, 1.062, 1.875, 0.8348, 2.492, 1.938, 1.875, 1.875, 1.875, 1.875, 1.746, 1.938, 1.746, -0.9202, 4.75, -0.6166, 4.75, -0.6166, 4.875, -0.9202, 4.875, 0.2882, -0.9375, 0.2882, -0.875, 0.2455, -0.875, 0.2455, -0.9375, 2.125, 1.758, 2.125, 2.375, 1.875, 2.375, 1.875, 1.758, -0.9202, 2.406, -0.5, 2.741, -0.6166, 2.71, -0.9514, 2.29, -0.5, 2.741, -0.9202, 2.406, -0.9514, 2.29, -0.6166, 2.71, -0.5, 2.741, -0.9202, 2.406, -0.6166, 2.71, -0.9514, 2.29, -0.9375, 1.0, -0.9375, 1.02, -1.062, 1.02, -1.062, 1.0, 0.125, 1.758, -0.125, 1.758, -0.125, 1.875, 0.125, 1.875, 0.8348, 4.75, 0.9202, 4.75, 0.9202, 4.875, 0.8348, 4.875, -0.0625, 1.0, -0.0625, 1.129, 0.0625, 1.129, 0.0625, 1.0, -0.866, 2.375, -1.062, 1.875, -1.031, 1.758, -0.9514, 2.29, -1.062, 1.875, -0.866, 2.375, -1.031, 1.758, -0.9514, 2.29, -0.866, 2.375, -1.062, 1.875, -0.9514, 2.29, -1.031, 1.758, -1.875, 1.758, -1.875, 1.344, -2.125, 1.344, -2.125, 1.758, 0.2455, -0.0625, 0.2455, 0.0625, 0.2333, 0.0625, 0.2333, -0.0625, -3.75, 1.758, -3.75, 1.344, -3.875, 1.344, -3.875, 1.758, -1.875, 1.758, -1.875, 2.375, -2.125, 2.375, -2.125, 1.758, -0.9202, 1.344, -1.0, 1.875, -1.031, 1.758, -0.8348, 1.258, -1.0, 1.875, -0.9202, 1.344, -0.8348, 1.258, -1.031, 1.758, -1.0, 1.875, -0.9202, 1.344, -1.031, 1.758, -0.8348, 1.258, 1.875, 1.875, 1.875, 2.29, 2.125, 2.29, 2.125, 1.875, 1.875, 1.746, 1.875, 1.688, 1.938, 1.688, 1.938, 1.746, 2.125, 2.29, 1.875, 2.29, 1.875, 2.375, 2.125, 2.375, 0.125, 1.46, -0.125, 1.46, -0.125, 1.344, 0.125, 1.344, 0.9202, 1.344, 0.5, 1.009, 0.6166, 1.04, 0.9514, 1.46, 0.5, 1.009, 0.9202, 1.344, 0.9514, 1.46, 0.6166, 1.04, 0.5, 1.009, 0.9202, 1.344, 0.6166, 1.04, 0.9514, 1.46, -1.25, 3.192, -1.25, 3.188, 1.25, 3.188, 1.25, 3.192, -1.875, 1.46, -2.125, 1.46, -2.125, 1.344, -1.875, 1.344, 2.125, 1.758, 1.875, 1.758, 1.875, 1.875, 2.125, 1.875, -0.125, 1.009, -0.125, 1.46, 0.125, 1.46, 0.125, 1.009, 0.866, 1.375, 1.031, 1.758, 1.0, 1.875, 0.9514, 1.46, 1.031, 1.758, 0.866, 1.375, 1.0, 1.875, 0.9514, 1.46, 0.866, 1.375, 1.031, 1.758, 0.9514, 1.46, 1.0, 1.875, -2.125, 1.46, -1.875, 1.46, -1.875, 1.758, -2.125, 1.758, -1.875, 1.875, -2.125, 1.875, -2.125, 1.758, -1.875, 1.758, 1.938, 1.688, 1.875, 1.688, 1.875, 1.875, 1.938, 1.875, -2.125, 1.375, -2.125, 1.875, -1.875, 1.875, -1.875, 1.375, 0.9202, 2.406, 1.031, 1.758, 1.062, 1.875, 0.8348, 2.492, 1.031, 1.758, 0.9202, 2.406, 0.8348, 2.492, 1.062, 1.875, 1.031, 1.758, 0.9202, 2.406, 1.062, 1.875, 0.8348, 2.492, -0.2882, 2.875, -0.2882, 2.938, -0.2455, 2.938, -0.2455, 2.875, -0.2882, -0.9375, -0.2882, -0.875, -0.3083, -0.875, -0.3083, -0.9375, 3.75, 1.758, 3.875, 1.758, 3.875, 1.875, 3.75, 1.875, 1.062, 1.188, 1.062, 1.129, 0.9375, 1.129, 0.9375, 1.188, -0.9202, 2.406, -0.5, 2.741, -0.6166, 2.71, -0.9514, 2.29, -0.5, 2.741, -0.9202, 2.406, -0.9514, 2.29, -0.6166, 2.71, -0.5, 2.741, -0.9202, 2.406, -0.6166, 2.71, -0.9514, 2.29, 2.125, 1.04, 2.125, 1.344, 1.875, 1.344, 1.875, 1.04, -0.125, 1.46, 0.125, 1.46, 0.125, 1.758, -0.125, 1.758, -1.875, 1.04, -1.875, 1.344, -2.125, 1.344, -2.125, 1.04, -0.9514, 4.875, -0.5, 4.875, -0.5, 4.75, -0.9514, 4.75, -0.866, 2.375, -1.062, 1.875, -1.031, 1.758, -0.9514, 2.29, -1.062, 1.875, -0.866, 2.375, -1.031, 1.758, -0.9514, 2.29, -0.866, 2.375, -1.062, 1.875, -0.9514, 2.29, -1.031, 1.758, 0.2455, -0.9375, 0.2455, -0.875, 0.2333, -0.875, 0.2333, -0.9375, -1.938, 1.0, -1.938, 1.129, -1.875, 1.129, -1.875, 1.0, -0.9514, 4.875, -0.9514, 4.75, -0.866, 4.75, -0.866, 4.875, 3.875, 1.758, 3.875, 2.375, 3.75, 2.375, 3.75, 1.758, -0.9202, 1.344, -1.0, 1.875, -1.031, 1.758, -0.8348, 1.258, -1.0, 1.875, -0.9202, 1.344, -0.8348, 1.258, -1.031, 1.758, -1.0, 1.875, -0.9202, 1.344, -1.031, 1.758, -0.8348, 1.258, 3.875, 1.758, 3.875, 1.344, 3.75, 1.344, 3.75, 1.758, 3.875, 1.258, 3.75, 1.258, 3.75, 1.344, 3.875, 1.344, 3.875, 1.758, 3.75, 1.758, 3.75, 1.875, 3.875, 1.875, 3.875, 1.258, 3.875, 1.875, 3.75, 1.875, 3.75, 1.258, 0.9202, 1.344, 0.5, 1.009, 0.6166, 1.04, 0.9514, 1.46, 0.5, 1.009, 0.9202, 1.344, 0.9514, 1.46, 0.6166, 1.04, 0.5, 1.009, 0.9202, 1.344, 0.6166, 1.04, 0.9514, 1.46, -0.2882, -0.0625, -0.2882, 0.0625, -0.3083, 0.0625, -0.3083, -0.0625, 0.2455, -0.9375, 0.25, -0.9375, 0.25, -0.875, 0.2455, -0.875, 0.5, 4.75, 0.5, 4.875, 0.6166, 4.875, 0.6166, 4.75, 3.75, 1.009, 3.75, 1.46, 3.875, 1.46, 3.875, 1.009, 0.866, 1.375, 1.031, 1.758, 1.0, 1.875, 0.9514, 1.46, 1.031, 1.758, 0.866, 1.375, 1.0, 1.875, 0.9514, 1.46, 0.866, 1.375, 1.031, 1.758, 0.9514, 1.46, 1.0, 1.875, -0.125, 1.375, 0.125, 1.375, 0.125, 1.46, -0.125, 1.46, 0.2455, 2.875, 0.25, 2.875, 0.25, 2.938, 0.2455, 2.938, -1.875, 1.688, -1.938, 1.688, -1.938, 1.875, -1.875, 1.875, 0.9202, 2.406, 1.031, 1.758, 1.062, 1.875, 0.8348, 2.492, 1.031, 1.758, 0.9202, 2.406, 0.8348, 2.492, 1.062, 1.875, 1.031, 1.758, 0.9202, 2.406, 1.062, 1.875, 0.8348, 2.492, 1.875, 2.406, 1.875, 1.875, 2.125, 1.875, 2.125, 2.406, 0.8348, -1.125, 0.9202, -1.125, 0.9202, -0.875, 0.8348, -0.875, -0.9514, -2.75, -0.5, -2.75, -0.5, -2.875, -0.9514, -2.875, -3.875, 1.758, -3.875, 2.492, -3.75, 2.492, -3.75, 1.758, -0.9202, 2.406, -0.5, 2.741, -0.6166, 2.71, -0.9514, 2.29, -0.5, 2.741, -0.9202, 2.406, -0.9514, 2.29, -0.6166, 2.71, -0.5, 2.741, -0.9202, 2.406, -0.6166, 2.71, -0.9514, 2.29, 0.125, 1.04, 0.125, 1.344, -0.125, 1.344, -0.125, 1.04, -3.875, 2.29, -3.875, 2.406, -3.75, 2.406, -3.75, 2.29, -0.6166, -0.875, -0.6166, -1.125, -0.5, -1.125, -0.5, -0.875, 3.875, 1.758, 3.75, 1.758, 3.75, 1.875, 3.875, 1.875, -0.866, 2.375, -1.062, 1.875, -1.031, 1.758, -0.9514, 2.29, -1.062, 1.875, -0.866, 2.375, -1.031, 1.758, -0.9514, 2.29, -0.866, 2.375, -1.062, 1.875, -0.9514, 2.29, -1.031, 1.758, -3.875, 1.875, -3.875, 2.29, -3.75, 2.29, -3.75, 1.875, -3.75, 1.758, -3.875, 1.758, -3.875, 1.875, -3.75, 1.875, 0.125, 1.875, -0.125, 1.875, -0.125, 1.758, 0.125, 1.758, -0.9375, 1.0, -1.062, 1.0, -1.062, 1.004, -0.9375, 1.004, -0.9202, 1.344, -1.0, 1.875, -1.031, 1.758, -0.8348, 1.258, -1.0, 1.875, -0.9202, 1.344, -0.8348, 1.258, -1.031, 1.758, -1.0, 1.875, -0.9202, 1.344, -1.031, 1.758, -0.8348, 1.258, -1.875, 1.188, -1.875, 1.129, -1.938, 1.129, -1.938, 1.188, 0.125, 1.758, -0.125, 1.758, -0.125, 1.875, 0.125, 1.875, 0.2455, 1.938, 0.25, 1.938, 0.25, 2.062, 0.2455, 2.062, -1.875, 1.758, -2.125, 1.758, -2.125, 1.875, -1.875, 1.875, 0.9202, 1.344, 0.5, 1.009, 0.6166, 1.04, 0.9514, 1.46, 0.5, 1.009, 0.9202, 1.344, 0.9514, 1.46, 0.6166, 1.04, 0.5, 1.009, 0.9202, 1.344, 0.6166, 1.04, 0.9514, 1.46, -0.9202, -1.125, -0.6166, -1.125, -0.6166, -0.875, -0.9202, -0.875, -3.75, 1.46, -3.875, 1.46, -3.875, 1.344, -3.75, 1.344, 3.75, 1.875, 3.75, 2.29, 3.875, 2.29, 3.875, 1.875, 3.75, 1.375, 3.875, 1.375, 3.875, 1.46, 3.75, 1.46, 0.866, 1.375, 1.031, 1.758, 1.0, 1.875, 0.9514, 1.46, 1.031, 1.758, 0.866, 1.375, 1.0, 1.875, 0.9514, 1.46, 0.866, 1.375, 1.031, 1.758, 0.9514, 1.46, 1.0, 1.875, -3.875, 1.46, -3.75, 1.46, -3.75, 1.758, -3.875, 1.758, -3.75, 1.875, -3.875, 1.875, -3.875, 1.758, -3.75, 1.758, -3.875, 1.375, -3.75, 1.375, -3.75, 1.46, -3.875, 1.46, -3.875, 1.375, -3.875, 1.875, -3.75, 1.875, -3.75, 1.375, -0.4174, 1.129, -0.2455, 1.0, -0.433, 1.188, -0.2882, 1.0, -0.2455, 1.0, -0.4174, 1.129, -0.433, 1.188, -0.2882, 1.0, -0.4174, 1.129, -0.2455, 1.0, -0.2882, 1.0, -0.433, 1.188, 2.125, 2.29, 2.125, 2.741, 1.875, 2.741, 1.875, 2.29, -2.125, 1.758, -1.875, 1.758, -1.875, 1.875, -2.125, 1.875, -0.2455, 0.9375, -0.2455, 1.062, -0.433, 1.062, -0.433, 0.9375, -0.2882, 0.9375, -0.2882, 1.062, -0.2455, 1.062, -0.2455, 0.9375, -0.2455, 1.0, -0.2333, 1.0, -0.25, 1.004, -0.2333, 1.0, -0.2455, 1.0, -0.25, 1.004, 0.0625, 1.0, -0.0625, 1.0, -0.0625, 1.004, 0.0625, 1.004, -0.2333, 1.938, -0.2333, 2.062, -0.25, 2.062, -0.25, 1.938, 0.2333, -0.0625, 0.2333, 0.0625, 0.2882, 0.0625, 0.2882, -0.0625, 0.2882, 1.0, 0.3083, 1.02, 0.2333, 1.0, 0.2882, 1.0, 0.2333, 1.0, 0.3083, 1.02, -0.9202, 0.875, -0.6166, 0.875, -0.6166, 1.125, -0.9202, 1.125, 0.2333, 2.062, 0.2333, 1.938, 0.3083, 1.938, 0.3083, 2.062, -0.125, 2.406, -0.125, 1.875, 0.125, 1.875, 0.125, 2.406, -0.4174, 1.129, -0.2455, 1.0, -0.433, 1.188, -0.2882, 1.0, -0.2455, 1.0, -0.4174, 1.129, -0.433, 1.188, -0.2882, 1.0, -0.4174, 1.129, -0.2455, 1.0, -0.2882, 1.0, -0.433, 1.188, 0.0625, 1.188, 0.0625, 1.129, -0.0625, 1.129, -0.0625, 1.188, -0.9375, 1.188, -0.9375, 1.129, -1.062, 1.129, -1.062, 1.188, 0.2882, 2.875, 0.2882, 2.938, 0.2455, 2.938, 0.2455, 2.875, -0.2455, 1.938, -0.2455, 2.062, -0.2333, 2.062, -0.2333, 1.938, -0.2455, 1.0, -0.2333, 1.0, -0.25, 1.004, -0.2333, 1.0, -0.2455, 1.0, -0.25, 1.004, 3.75, 1.758, 3.75, 2.492, 3.875, 2.492, 3.875, 1.758, -0.2333, -0.0625, -0.2333, 0.0625, -0.25, 0.0625, -0.25, -0.0625, 0.2333, 0.9375, 0.2333, 1.062, 0.2882, 1.062, 0.2882, 0.9375, 0.2882, 1.0, 0.3083, 1.02, 0.2333, 1.0, 0.2882, 1.0, 0.2333, 1.0, 0.3083, 1.02, -0.6166, -2.75, -0.6166, -2.875, -0.5, -2.875, -0.5, -2.75, 0.2333, 0.0625, 0.2333, -0.0625, 0.3083, -0.0625, 0.3083, 0.0625, 0.2333, 1.938, 0.2333, 2.062, 0.2882, 2.062, 0.2882, 1.938, -0.4174, 1.129, -0.2455, 1.0, -0.433, 1.188, -0.2882, 1.0, -0.2455, 1.0, -0.4174, 1.129, -0.433, 1.188, -0.2882, 1.0, -0.4174, 1.129, -0.2455, 1.0, -0.2882, 1.0, -0.433, 1.188, 0.2455, 0.9375, 0.25, 0.9375, 0.25, 1.062, 0.2455, 1.062, -0.125, 2.29, -0.125, 2.406, 0.125, 2.406, 0.125, 2.29, -1.062, 1.746, -1.062, 1.688, -0.9375, 1.688, -0.9375, 1.746, 0.8348, -2.875, 0.9202, -2.875, 0.9202, -2.75, 0.8348, -2.75, -0.2455, 1.0, -0.2333, 1.0, -0.25, 1.004, -0.2333, 1.0, -0.2455, 1.0, -0.25, 1.004, 1.875, 2.29, 1.875, 2.406, 2.125, 2.406, 2.125, 2.29, -1.875, 1.258, -1.875, 1.875, -2.125, 1.875, -2.125, 1.258, 0.2882, -0.0625, 0.2882, 0.0625, 0.2455, 0.0625, 0.2455, -0.0625, 0.2882, 1.0, 0.3083, 1.02, 0.2333, 1.0, 0.2882, 1.0, 0.2333, 1.0, 0.3083, 1.02, -0.9202, -2.875, -0.6166, -2.875, -0.6166, -2.75, -0.9202, -2.75, -0.2333, -0.9375, -0.2333, -0.875, -0.25, -0.875, -0.25, -0.9375, -0.2882, -0.9375, -0.2882, -0.875, -0.2455, -0.875, -0.2455, -0.9375, -0.4174, 1.129, -0.2455, 1.0, -0.433, 1.188, -0.2882, 1.0, -0.2455, 1.0, -0.4174, 1.129, -0.433, 1.188, -0.2882, 1.0, -0.4174, 1.129, -0.2455, 1.0, -0.2882, 1.0, -0.433, 1.188, 1.875, 1.0, 1.875, 1.129, 1.938, 1.129, 1.938, 1.0, 1.938, 1.188, 1.938, 1.129, 1.875, 1.129, 1.875, 1.188, -0.2455, 2.875, -0.2455, 2.938, -0.433, 2.938, -0.433, 2.875, -3.875, 2.406, -3.875, 1.875, -3.75, 1.875, -3.75, 2.406, -0.2455, 1.0, -0.2333, 1.0, -0.25, 1.004, -0.2333, 1.0, -0.2455, 1.0, -0.25, 1.004, 1.938, 1.0, 1.875, 1.0, 1.875, 1.004, 1.938, 1.004, -0.2333, 2.875, -0.2333, 2.938, -0.25, 2.938, -0.25, 2.875, 0.2333, -0.9375, 0.2333, -0.875, 0.2882, -0.875, 0.2882, -0.9375, 0.2882, 1.0, 0.3083, 1.02, 0.2333, 1.0, 0.2882, 1.0, 0.2333, 1.0, 0.3083, 1.02, 0.0625, 1.0, 0.0625, 1.02, -0.0625, 1.02, -0.0625, 1.0, 0.2333, 2.938, 0.2333, 2.875, 0.3083, 2.875, 0.3083, 2.938, 0.2333, 2.875, 0.2333, 2.938, 0.2882, 2.938, 0.2882, 2.875, -0.4174, 1.129, -0.2455, 1.0, -0.433, 1.188, -0.2882, 1.0, -0.2455, 1.0, -0.4174, 1.129, -0.433, 1.188, -0.2882, 1.0, -0.4174, 1.129, -0.2455, 1.0, -0.2882, 1.0, -0.433, 1.188, -3.75, 1.258, -3.875, 1.258, -3.875, 1.344, -3.75, 1.344, -3.75, 1.758, -3.75, 2.375, -3.875, 2.375, -3.875, 1.758, -0.3083, -0.9375, -0.3083, -0.875, -0.2333, -0.875, -0.2333, -0.9375, -0.9375, 1.875, -1.062, 1.875, -1.062, 1.746, -0.9375, 1.746, -0.2455, 1.0, -0.2333, 1.0, -0.25, 1.004, -0.2333, 1.0, -0.2455, 1.0, -0.25, 1.004, -2.125, 1.009, -2.125, 1.46, -1.875, 1.46, -1.875, 1.009, -0.3083, -0.0625, -0.3083, 0.0625, -0.2333, 0.0625, -0.2333, -0.0625, -0.3083, 0.9375, -0.3083, 1.062, -0.2333, 1.062, -0.2333, 0.9375, 0.2882, 1.0, 0.3083, 1.02, 0.2333, 1.0, 0.2882, 1.0, 0.2333, 1.0, 0.3083, 1.02, 1.062, 1.0, 1.062, 1.02, 0.9375, 1.02, 0.9375, 1.0, -0.125, 1.758, -0.125, 2.492, 0.125, 2.492, 0.125, 1.758, -0.2455, 2.875, -0.2455, 2.938, -0.2333, 2.938, -0.2333, 2.875, 0.4174, 1.746, 0.2455, 1.875, 0.433, 1.688, 0.2882, 1.875, 0.2455, 1.875, 0.4174, 1.746, 0.433, 1.688, 0.2882, 1.875, 0.4174, 1.746, 0.2455, 1.875, 0.2882, 1.875, 0.433, 1.688, -2.125, 2.406, -2.125, 1.875, -1.875, 1.875, -1.875, 2.406, 0.9375, 1.746, 0.9375, 1.688, 1.062, 1.688, 1.062, 1.746, 1.062, 1.688, 0.9375, 1.688, 0.9375, 1.875, 1.062, 1.875, 0.2882, 0.9375, 0.2882, 1.062, 0.2455, 1.062, 0.2455, 0.9375, 0.2455, 1.875, 0.2333, 1.875, 0.25, 1.871, 0.2333, 1.875, 0.2455, 1.875, 0.25, 1.871, 0.9375, 1.0, 0.9375, 1.129, 1.062, 1.129, 1.062, 1.0, 1.875, 1.375, 1.875, 1.875, 2.125, 1.875, 2.125, 1.375, 0.2455, 0.9375, 0.2455, 1.062, 0.2333, 1.062, 0.2333, 0.9375, -0.2882, 1.875, -0.3083, 1.855, -0.2333, 1.875, -0.2882, 1.875, -0.2333, 1.875, -0.3083, 1.855, 0.8348, 2.875, 0.9202, 2.875, 0.9202, 3.125, 0.8348, 3.125, -0.3083, 1.938, -0.3083, 2.062, -0.2333, 2.062, -0.2333, 1.938, -0.2333, 1.938, -0.2333, 2.062, -0.2882, 2.062, -0.2882, 1.938, 0.4174, 1.746, 0.2455, 1.875, 0.433, 1.688, 0.2882, 1.875, 0.2455, 1.875, 0.4174, 1.746, 0.433, 1.688, 0.2882, 1.875, 0.4174, 1.746, 0.2455, 1.875, 0.2882, 1.875, 0.433, 1.688, 1.062, 1.875, 0.9375, 1.875, 0.9375, 1.746, 1.062, 1.746, 0.25, 2.062, 0.25, 1.938, 0.2333, 1.938, 0.2333, 2.062, -3.75, 1.758, -3.875, 1.758, -3.875, 1.875, -3.75, 1.875, 0.2882, 1.938, 0.2882, 2.062, 0.2455, 2.062, 0.2455, 1.938, 0.2455, 1.875, 0.2333, 1.875, 0.25, 1.871, 0.2333, 1.875, 0.2455, 1.875, 0.25, 1.871, -1.875, 1.0, -1.938, 1.0, -1.938, 1.004, -1.875, 1.004, 1.875, 1.46, 2.125, 1.46, 2.125, 1.758, 1.875, 1.758, 0.2455, 1.938, 0.2455, 2.062, 0.2333, 2.062, 0.2333, 1.938, -0.2882, 1.875, -0.3083, 1.855, -0.2333, 1.875, -0.2882, 1.875, -0.2333, 1.875, -0.3083, 1.855, -3.75, 1.04, -3.75, 1.344, -3.875, 1.344, -3.875, 1.04, -0.2333, -0.0625, -0.2333, 0.0625, -0.2882, 0.0625, -0.2882, -0.0625, -0.125, 1.758, 0.125, 1.758, 0.125, 1.875, -0.125, 1.875, 0.4174, 1.746, 0.2455, 1.875, 0.433, 1.688, 0.2882, 1.875, 0.2455, 1.875, 0.4174, 1.746, 0.433, 1.688, 0.2882, 1.875, 0.4174, 1.746, 0.2455, 1.875, 0.2882, 1.875, 0.433, 1.688, -1.875, 1.875, -1.938, 1.875, -1.938, 1.746, -1.875, 1.746, -0.0625, 1.746, -0.0625, 1.688, 0.0625, 1.688, 0.0625, 1.746, 0.0625, 1.688, -0.0625, 1.688, -0.0625, 1.875, 0.0625, 1.875, -0.2455, -0.0625, -0.2455, 0.0625, -0.433, 0.0625, -0.433, -0.0625, 0.2455, 1.875, 0.2333, 1.875, 0.25, 1.871, 0.2333, 1.875, 0.2455, 1.875, 0.25, 1.871, 0.2455, -0.0625, 0.25, -0.0625, 0.25, 0.0625, 0.2455, 0.0625, 0.25, 0.0625, 0.25, -0.0625, 0.2333, -0.0625, 0.2333, 0.0625, 0.125, 1.258, -0.125, 1.258, -0.125, 1.344, 0.125, 1.344, -0.2882, 1.875, -0.3083, 1.855, -0.2333, 1.875, -0.2882, 1.875, -0.2333, 1.875, -0.3083, 1.855, -0.6166, 4.875, -0.6166, 4.75, -0.5, 4.75, -0.5, 4.875, -0.2455, -0.9375, -0.2455, -0.875, -0.2333, -0.875, -0.2333, -0.9375, 0.125, 1.758, 0.125, 2.375, -0.125, 2.375, -0.125, 1.758, 0.4174, 1.746, 0.2455, 1.875, 0.433, 1.688, 0.2882, 1.875, 0.2455, 1.875, 0.4174, 1.746, 0.433, 1.688, 0.2882, 1.875, 0.4174, 1.746, 0.2455, 1.875, 0.2882, 1.875, 0.433, 1.688, 3.75, 2.406, 3.75, 1.875, 3.875, 1.875, 3.875, 2.406, 3.875, 1.46, 3.75, 1.46, 3.75, 1.344, 3.875, 1.344, -3.875, 1.009, -3.875, 1.46, -3.75, 1.46, -3.75, 1.009, -0.9514, -0.875, -0.5, -0.875, -0.5, -1.125, -0.9514, -1.125, 0.2455, 1.875, 0.2333, 1.875, 0.25, 1.871, 0.2333, 1.875, 0.2455, 1.875, 0.25, 1.871, 3.75, 1.46, 3.875, 1.46, 3.875, 1.758, 3.75, 1.758, 2.125, 1.258, 1.875, 1.258, 1.875, 1.344, 2.125, 1.344, 0.25, 1.062, 0.25, 0.9375, 0.2333, 0.9375, 0.2333, 1.062, -0.2882, 1.875, -0.3083, 1.855, -0.2333, 1.875, -0.2882, 1.875, -0.2333, 1.875, -0.3083, 1.855, -0.2882, 1.938, -0.2882, 2.062, -0.3083, 2.062, -0.3083, 1.938, -0.3083, 2.875, -0.3083, 2.938, -0.2333, 2.938, -0.2333, 2.875, -0.2333, 2.875, -0.2333, 2.938, -0.2882, 2.938, -0.2882, 2.875, 0.4174, 1.746, 0.2455, 1.875, 0.433, 1.688, 0.2882, 1.875, 0.2455, 1.875, 0.4174, 1.746, 0.433, 1.688, 0.2882, 1.875, 0.4174, 1.746, 0.2455, 1.875, 0.2882, 1.875, 0.433, 1.688, -0.2333, 0.9375, -0.2333, 1.062, -0.25, 1.062, -0.25, 0.9375, -1.938, 1.746, -1.938, 1.688, -1.875, 1.688, -1.875, 1.746, 3.75, 1.375, 3.75, 1.875, 3.875, 1.875, 3.875, 1.375, -0.2455, -0.0625, -0.2455, 0.0625, -0.2333, 0.0625, -0.2333, -0.0625, 0.2455, 1.875, 0.2333, 1.875, 0.25, 1.871, 0.2333, 1.875, 0.2455, 1.875, 0.25, 1.871, 0.25, 2.938, 0.25, 2.875, 0.2333, 2.875, 0.2333, 2.938, 0.25, -0.875, 0.25, -0.9375, 0.2333, -0.9375, 0.2333, -0.875, -0.9514, -2.75, -0.9514, -2.875, -0.866, -2.875, -0.866, -2.75, -0.2882, 1.875, -0.3083, 1.855, -0.2333, 1.875, -0.2882, 1.875, -0.2333, 1.875, -0.3083, 1.855, -1.875, 1.0, -1.875, 1.02, -1.938, 1.02, -1.938, 1.0, -0.125, 1.875, -0.125, 2.29, 0.125, 2.29, 0.125, 1.875, -0.2333, 0.9375, -0.2333, 1.062, -0.2882, 1.062, -0.2882, 0.9375, -0.2882, 2.875, -0.2882, 2.938, -0.3083, 2.938, -0.3083, 2.875])
_ca = me_dirtymetal_2.color_attributes.new('LightmapColor', 'FLOAT_COLOR', 'POINT')
_ca.data.foreach_set('color', [1.0, 1.0, 1.0, 1.0, 1.0, 1.0, 1.0, 1.0, 1.0, 1.0, 1.0, 1.0, 1.0, 1.0, 1.0, 1.0, 1.0, 1.0, 1.0, 1.0, 1.0, 1.0, 1.0, 1.0, 1.0, 1.0, 1.0, 1.0, 1.0, 1.0, 1.0, 1.0, 1.0, 1.0, 1.0, 1.0, 1.0, 1.0, 1.0, 1.0, 1.0, 1.0, 1.0, 1.0, 1.0, 1.0, 1.0, 1.0, 1.0, 1.0, 1.0, 1.0, 1.0, 1.0, 1.0, 1.0, 1.0, 1.0, 1.0, 1.0, 1.0, 1.0, 1.0, 1.0, 1.0, 1.0, 1.0, 1.0, 1.0, 1.0, 1.0, 1.0, 1.0, 1.0, 1.0, 1.0, 1.0, 1.0, 1.0, 1.0, 1.0, 1.0, 1.0, 1.0, 1.0, 1.0, 1.0, 1.0, 1.0, 1.0, 1.0, 1.0, 1.0, 1.0, 1.0, 1.0, 1.0, 1.0, 1.0, 1.0, 1.0, 1.0, 1.0, 1.0, 1.0, 1.0, 1.0, 1.0, 1.0, 1.0, 1.0, 1.0, 1.0, 1.0, 1.0, 1.0, 1.0, 1.0, 1.0, 1.0, 1.0, 1.0, 1.0, 1.0, 1.0, 1.0, 1.0, 1.0, 1.0, 1.0, 1.0, 1.0, 1.0, 1.0, 1.0, 1.0, 1.0, 1.0, 1.0, 1.0, 1.0, 1.0, 1.0, 1.0, 1.0, 1.0, 1.0, 1.0, 1.0, 1.0, 1.0, 1.0, 1.0, 1.0, 1.0, 1.0, 1.0, 1.0, 1.0, 1.0, 1.0, 1.0, 1.0, 1.0, 1.0, 1.0, 1.0, 1.0, 1.0, 1.0, 1.0, 1.0, 1.0, 1.0, 1.0, 1.0, 1.0, 1.0, 1.0, 1.0, 1.0, 1.0, 1.0, 1.0, 1.0, 1.0, 1.0, 1.0, 1.0, 1.0, 1.0, 1.0, 1.0, 1.0, 1.0, 1.0, 1.0, 1.0, 1.0, 1.0, 1.0, 1.0, 1.0, 1.0, 1.0, 1.0, 1.0, 1.0, 1.0, 1.0, 1.0, 1.0, 1.0, 1.0, 1.0, 1.0, 1.0, 1.0, 1.0, 1.0, 1.0, 1.0, 1.0, 1.0, 1.0, 1.0, 1.0, 1.0, 1.0, 1.0, 1.0, 1.0, 1.0, 1.0, 1.0, 1.0, 1.0, 1.0, 1.0, 1.0, 1.0, 1.0, 1.0, 1.0, 1.0, 1.0, 1.0, 1.0, 1.0, 1.0, 1.0, 1.0, 1.0, 1.0, 1.0, 1.0, 1.0, 1.0, 1.0, 1.0, 1.0, 1.0, 1.0, 1.0, 1.0, 1.0, 1.0, 1.0, 1.0, 1.0, 1.0, 1.0, 1.0, 1.0, 1.0, 1.0, 1.0, 1.0, 1.0, 1.0, 1.0, 1.0, 1.0, 1.0, 1.0, 1.0, 1.0, 1.0, 1.0, 1.0, 1.0, 1.0, 1.0, 1.0, 1.0, 1.0, 1.0, 1.0, 1.0, 1.0, 1.0, 1.0, 1.0, 1.0, 1.0, 1.0, 1.0, 1.0, 1.0, 1.0, 1.0, 1.0, 1.0, 1.0, 1.0, 1.0, 1.0, 1.0, 1.0, 1.0, 1.0, 1.0, 1.0, 1.0, 1.0, 1.0, 1.0, 1.0, 1.0, 1.0, 1.0, 1.0, 1.0, 1.0, 1.0, 1.0, 1.0, 1.0, 1.0, 1.0, 1.0, 1.0, 1.0, 1.0, 1.0, 1.0, 1.0, 1.0, 1.0, 1.0, 1.0, 1.0, 1.0, 1.0, 1.0, 1.0, 1.0, 1.0, 1.0, 1.0, 1.0, 1.0, 1.0, 1.0, 1.0, 1.0, 1.0, 1.0, 1.0, 1.0, 1.0, 1.0, 1.0, 1.0, 1.0, 1.0, 1.0, 1.0, 1.0, 1.0, 1.0, 1.0, 1.0, 1.0, 1.0, 1.0, 1.0, 1.0, 1.0, 1.0, 1.0, 1.0, 1.0, 1.0, 1.0, 1.0, 1.0, 1.0, 1.0, 1.0, 1.0, 1.0, 1.0, 1.0, 1.0, 1.0, 1.0, 1.0, 1.0, 1.0, 1.0, 1.0, 1.0, 1.0, 1.0, 1.0, 1.0, 1.0, 1.0, 1.0, 1.0, 1.0, 1.0, 1.0, 1.0, 1.0, 1.0, 1.0, 1.0, 1.0, 1.0, 1.0, 1.0, 1.0, 1.0, 1.0, 1.0, 1.0, 1.0, 1.0, 1.0, 1.0, 1.0, 1.0, 1.0, 1.0, 1.0, 1.0, 1.0, 1.0, 1.0, 1.0, 1.0, 1.0, 1.0, 1.0, 1.0, 1.0, 1.0, 1.0, 1.0, 1.0, 1.0, 1.0, 1.0, 1.0, 1.0, 1.0, 1.0, 1.0, 1.0, 1.0, 1.0, 1.0, 1.0, 1.0, 1.0, 1.0, 1.0, 1.0, 1.0, 1.0, 1.0, 1.0, 1.0, 1.0, 1.0, 1.0, 1.0, 1.0, 1.0, 1.0, 1.0, 1.0, 1.0, 1.0, 1.0, 1.0, 1.0, 1.0, 1.0, 1.0, 1.0, 1.0, 1.0, 1.0, 1.0, 1.0, 1.0, 1.0, 1.0, 1.0, 1.0, 1.0, 1.0, 1.0, 1.0, 1.0, 1.0, 1.0, 1.0, 1.0, 1.0, 1.0, 1.0, 1.0, 1.0, 1.0, 1.0, 1.0, 1.0, 1.0, 1.0, 1.0, 1.0, 1.0, 1.0, 1.0, 1.0, 1.0, 1.0, 1.0, 1.0, 1.0, 1.0, 1.0, 1.0, 1.0, 1.0, 1.0, 1.0, 1.0, 1.0, 1.0, 1.0, 1.0, 1.0, 1.0, 1.0, 1.0, 1.0, 1.0, 1.0, 1.0, 1.0, 1.0, 1.0, 1.0, 1.0, 1.0, 1.0, 1.0, 1.0, 1.0, 1.0, 1.0, 1.0, 1.0, 1.0, 1.0, 1.0, 1.0, 1.0, 1.0, 1.0, 1.0, 1.0, 1.0, 1.0, 1.0, 1.0, 1.0, 1.0, 1.0, 1.0, 1.0, 1.0, 1.0, 1.0, 1.0, 1.0, 1.0, 1.0, 1.0, 1.0, 1.0, 1.0, 1.0, 1.0, 1.0, 1.0, 1.0, 1.0, 1.0, 1.0, 1.0, 1.0, 1.0, 1.0, 1.0, 1.0, 1.0, 1.0, 1.0, 1.0, 1.0, 1.0, 1.0, 1.0, 1.0, 1.0, 1.0, 1.0, 1.0, 1.0, 1.0, 1.0, 1.0, 1.0, 1.0, 1.0, 1.0, 1.0, 1.0, 1.0, 1.0, 1.0, 1.0, 1.0, 1.0, 1.0, 1.0, 1.0, 1.0, 1.0, 1.0, 1.0, 1.0, 1.0, 1.0, 1.0, 1.0, 1.0, 1.0, 1.0, 1.0, 1.0, 1.0, 1.0, 1.0, 1.0, 1.0, 1.0, 1.0, 1.0, 1.0, 1.0, 1.0, 1.0, 1.0, 1.0, 1.0, 1.0, 1.0, 1.0, 1.0, 1.0, 1.0, 1.0, 1.0, 1.0, 1.0, 1.0, 1.0, 1.0, 1.0, 1.0, 1.0, 1.0, 1.0, 1.0, 1.0, 1.0, 1.0, 1.0, 1.0, 1.0, 1.0, 1.0, 1.0, 1.0, 1.0, 1.0, 1.0, 1.0, 1.0, 1.0, 1.0, 1.0, 1.0, 1.0, 1.0, 1.0, 1.0, 1.0, 1.0, 1.0, 1.0, 1.0, 1.0, 1.0, 1.0, 1.0, 1.0, 1.0, 1.0, 1.0, 1.0, 1.0, 1.0, 1.0, 1.0, 1.0, 1.0, 1.0, 1.0, 1.0, 1.0, 1.0, 1.0, 1.0, 1.0, 1.0, 1.0, 1.0, 1.0, 1.0, 1.0, 1.0, 1.0, 1.0, 1.0, 1.0, 1.0, 1.0, 1.0, 1.0, 1.0, 1.0, 1.0, 1.0, 1.0, 1.0, 1.0, 1.0, 1.0, 1.0, 1.0, 1.0, 1.0, 1.0, 1.0, 1.0, 1.0, 1.0, 1.0, 1.0, 1.0, 1.0, 1.0, 1.0, 1.0, 1.0, 1.0, 1.0, 1.0, 1.0, 1.0, 1.0, 1.0, 1.0, 1.0, 1.0, 1.0, 1.0, 1.0, 1.0, 1.0, 1.0, 1.0, 1.0, 1.0, 1.0, 1.0, 1.0, 1.0, 1.0, 1.0, 1.0, 1.0, 1.0, 1.0, 1.0, 1.0, 1.0, 1.0, 1.0, 1.0, 1.0, 1.0, 1.0, 1.0, 1.0, 1.0, 1.0, 1.0, 1.0, 1.0, 1.0, 1.0, 1.0, 1.0, 1.0, 1.0, 1.0, 1.0, 1.0, 1.0, 1.0, 1.0, 1.0, 1.0, 1.0, 1.0, 1.0, 1.0, 1.0, 1.0, 1.0, 1.0, 1.0, 1.0, 1.0, 1.0, 1.0, 1.0, 1.0, 1.0, 1.0, 1.0, 1.0, 1.0, 1.0, 1.0, 1.0, 1.0, 1.0, 1.0, 1.0, 1.0, 1.0, 1.0, 1.0, 1.0, 1.0, 1.0, 1.0, 1.0, 1.0, 1.0, 1.0, 1.0, 1.0, 1.0, 1.0, 1.0, 1.0, 1.0, 1.0, 1.0, 1.0, 1.0, 1.0, 1.0, 1.0, 1.0, 1.0, 1.0, 1.0, 1.0, 1.0, 1.0, 1.0, 1.0, 1.0, 1.0, 1.0, 1.0, 1.0, 1.0, 1.0, 1.0, 1.0, 1.0, 1.0, 1.0, 1.0, 1.0, 1.0, 1.0, 1.0, 1.0, 1.0, 1.0, 1.0, 1.0, 1.0, 1.0, 1.0, 1.0, 1.0, 1.0, 1.0, 1.0, 1.0, 1.0, 1.0, 1.0, 1.0, 1.0, 1.0, 1.0, 1.0, 1.0, 1.0, 1.0, 1.0, 1.0, 1.0, 1.0, 1.0, 1.0, 1.0, 1.0, 1.0, 1.0, 1.0, 1.0, 1.0, 1.0, 1.0, 1.0, 1.0, 1.0, 1.0, 1.0, 1.0, 1.0, 1.0, 1.0, 1.0, 1.0, 1.0, 1.0, 1.0, 1.0, 1.0, 1.0, 1.0, 1.0, 1.0, 1.0, 1.0, 1.0, 1.0, 1.0, 1.0, 1.0, 1.0, 1.0, 1.0, 1.0, 1.0, 1.0, 1.0, 1.0, 1.0, 1.0, 1.0, 1.0, 1.0, 1.0, 1.0, 1.0, 1.0, 1.0, 1.0, 1.0, 1.0, 1.0, 1.0, 1.0, 1.0, 1.0, 1.0, 1.0, 1.0, 1.0, 1.0, 1.0, 1.0, 1.0, 1.0, 1.0, 1.0, 1.0, 1.0, 1.0, 1.0, 1.0, 1.0, 1.0, 1.0, 1.0, 1.0, 1.0, 1.0, 1.0, 1.0, 1.0, 1.0, 1.0, 1.0, 1.0, 1.0, 1.0, 1.0, 1.0, 1.0, 1.0, 1.0, 1.0, 1.0, 1.0, 1.0, 1.0, 1.0, 1.0, 1.0, 1.0, 1.0, 1.0, 1.0, 1.0, 1.0, 1.0, 1.0, 1.0, 1.0, 1.0, 1.0, 1.0, 1.0, 1.0, 1.0, 1.0, 1.0, 1.0, 1.0, 1.0, 1.0, 1.0, 1.0, 1.0, 1.0, 1.0, 1.0, 1.0, 1.0, 1.0, 1.0, 1.0, 1.0, 1.0, 1.0, 1.0, 1.0, 1.0, 1.0, 1.0, 1.0, 1.0, 1.0, 1.0, 1.0, 1.0, 1.0, 1.0, 1.0, 1.0, 1.0, 1.0, 1.0, 1.0, 1.0, 1.0, 1.0, 1.0, 1.0, 1.0, 1.0, 1.0, 1.0, 1.0, 1.0, 1.0, 1.0, 1.0, 1.0, 1.0, 1.0, 1.0, 1.0, 1.0, 1.0, 1.0, 1.0, 1.0, 1.0, 1.0, 1.0, 1.0, 1.0, 1.0, 1.0, 1.0, 1.0, 1.0, 1.0, 1.0, 1.0, 1.0, 1.0, 1.0, 1.0, 1.0, 1.0, 1.0, 1.0, 1.0, 1.0, 1.0, 1.0, 1.0, 1.0, 1.0, 1.0, 1.0, 1.0, 1.0, 1.0, 1.0, 1.0, 1.0, 1.0, 1.0, 1.0, 1.0, 1.0, 1.0, 1.0, 1.0, 1.0, 1.0, 1.0, 1.0, 1.0, 1.0, 1.0, 1.0, 1.0, 1.0, 1.0, 1.0, 1.0, 1.0, 1.0, 1.0, 1.0, 1.0, 1.0, 1.0, 1.0, 1.0, 1.0, 1.0, 1.0, 1.0, 1.0, 1.0, 1.0, 1.0, 1.0, 1.0, 1.0, 1.0, 1.0, 1.0, 1.0, 1.0, 1.0, 1.0, 1.0, 1.0, 1.0, 1.0, 1.0, 1.0, 1.0, 1.0, 1.0, 1.0, 1.0, 1.0, 1.0, 1.0, 1.0, 1.0, 1.0, 1.0, 1.0, 1.0, 1.0, 1.0, 1.0, 1.0, 1.0, 1.0, 1.0, 1.0, 1.0, 1.0, 1.0, 1.0, 1.0, 1.0, 1.0, 1.0, 1.0, 1.0, 1.0, 1.0, 1.0, 1.0, 1.0, 1.0, 1.0, 1.0, 1.0, 1.0, 1.0, 1.0, 1.0, 1.0, 1.0, 1.0, 1.0, 1.0, 1.0, 1.0, 1.0, 1.0, 1.0, 1.0, 1.0, 1.0, 1.0, 1.0, 1.0, 1.0, 1.0, 1.0, 1.0, 1.0, 1.0, 1.0, 1.0, 1.0, 1.0, 1.0, 1.0, 1.0, 1.0, 1.0, 1.0, 1.0, 1.0, 1.0, 1.0, 1.0, 1.0, 1.0, 1.0, 1.0, 1.0, 1.0, 1.0, 1.0, 1.0, 1.0, 1.0, 1.0, 1.0, 1.0, 1.0, 1.0, 1.0, 1.0, 1.0, 1.0, 1.0, 1.0, 1.0, 1.0, 1.0, 1.0, 1.0, 1.0, 1.0, 1.0, 1.0, 1.0, 1.0, 1.0, 1.0, 1.0, 1.0, 1.0, 1.0, 1.0, 1.0, 1.0, 1.0, 1.0, 1.0, 1.0, 1.0, 1.0, 1.0, 1.0, 1.0, 1.0, 1.0, 1.0, 1.0, 1.0, 1.0, 1.0, 1.0, 1.0, 1.0, 1.0, 1.0, 1.0])
me_dirtymetal_2.materials.append(mat_dirtymetal)
me_dirtymetal_2.update()
me_vent_3 = bpy.data.meshes.new('vent_3')
me_vent_3.from_pydata([(0.3, 2.8, -0.00625), (-0.3, 3.6, 0.00625), (-0.3, 3.6, -0.00625), (-0.3, 2.8, -0.00625), (0.3, 2.8, 0.00625), (-0.3, 2.8, 0.00625), (0.3, 3.6, 0.00625), (0.3, 3.6, -0.00625), (0.3, -0.4, 0.00625), (0.3, 0.4, -0.00625), (-0.3, -0.4, -0.00625), (-0.3, 0.4, 0.00625), (-0.3, -0.4, 0.00625), (-0.3, 0.4, -0.00625), (0.3, 0.4, 0.00625), (0.3, -0.4, -0.00625), (0.3, -3.6, 0.00625), (0.3, -3.6, -0.00625), (-0.3, -3.6, 0.00625), (0.3, -2.8, -0.00625), (-0.3, -2.8, -0.00625), (-0.3, -3.6, -0.00625), (0.3, -2.8, 0.00625), (-0.3, -2.8, 0.00625)], [], [(12, 10, 15, 8), (17, 21, 20, 19), (0, 7, 6, 4), (2, 3, 5, 1), (5, 3, 0, 4), (15, 10, 13, 9), (2, 1, 6, 7), (18, 16, 22, 23), (15, 9, 14, 8), (18, 21, 17, 16), (13, 11, 14, 9), (5, 4, 6, 1), (13, 10, 12, 11), (20, 21, 18, 23), (12, 8, 14, 11), (20, 23, 22, 19), (0, 3, 2, 7), (17, 19, 22, 16)])
_uv = me_vent_3.uv_layers.new(name='DiffuseUVMap')
_uv.uv.foreach_set('vector', [0.06273, 4.637, 0.06235, 4.621, 1.096, 4.608, 1.096, 4.624, 1.012, -4.008, -0.02153, -4.008, -0.02153, -2.977, 1.012, -2.977, 5.319, 4.977, 6.697, 4.977, 6.697, 4.994, 5.319, 4.994, 6.697, 4.977, 5.319, 4.977, 5.319, 4.994, 6.697, 4.994, -0.02153, 4.994, -0.02153, 4.977, 1.012, 4.977, 1.012, 4.994, 1.012, 1.0, -0.02153, 1.0, -0.02153, 2.031, 1.012, 2.031, -0.02153, 4.977, -0.02153, 4.994, 1.012, 4.994, 1.012, 4.977, -0.1297, -3.606, 0.9037, -3.62, 0.9278, -2.589, -0.1056, -2.576, -0.1099, 4.624, 1.268, 4.606, 1.268, 4.622, -0.1095, 4.64, 0.06273, 4.637, 0.06235, 4.621, 1.096, 4.608, 1.096, 4.624, 0.06235, 4.621, 0.06273, 4.637, 1.096, 4.624, 1.096, 4.608, -0.02153, 4.994, 1.012, 4.994, 1.012, 6.024, -0.02153, 6.024, 1.268, 4.606, -0.1099, 4.624, -0.1095, 4.64, 1.268, 4.622, -4.244, 4.678, -5.622, 4.696, -5.621, 4.712, -4.243, 4.694, -0.03348, 0.5157, 1.0, 0.5022, 1.024, 1.533, -0.009429, 1.546, 0.06235, 4.621, 0.06273, 4.637, 1.096, 4.624, 1.096, 4.608, 1.012, 4.994, -0.02153, 4.994, -0.02153, 6.024, 1.012, 6.024, -5.622, 4.696, -4.244, 4.678, -4.243, 4.694, -5.621, 4.712])
_ca = me_vent_3.color_attributes.new('LightmapColor', 'FLOAT_COLOR', 'POINT')
_ca.data.foreach_set('color', [1.0, 1.0, 1.0, 1.0, 1.0, 1.0, 1.0, 1.0, 1.0, 1.0, 1.0, 1.0, 1.0, 1.0, 1.0, 1.0, 1.0, 1.0, 1.0, 1.0, 1.0, 1.0, 1.0, 1.0, 1.0, 1.0, 1.0, 1.0, 1.0, 1.0, 1.0, 1.0, 1.0, 1.0, 1.0, 1.0, 1.0, 1.0, 1.0, 1.0, 1.0, 1.0, 1.0, 1.0, 1.0, 1.0, 1.0, 1.0, 1.0, 1.0, 1.0, 1.0, 1.0, 1.0, 1.0, 1.0, 1.0, 1.0, 1.0, 1.0, 1.0, 1.0, 1.0, 1.0, 1.0, 1.0, 1.0, 1.0, 1.0, 1.0, 1.0, 1.0, 1.0, 1.0, 1.0, 1.0, 1.0, 1.0, 1.0, 1.0, 1.0, 1.0, 1.0, 1.0, 1.0, 1.0, 1.0, 1.0, 1.0, 1.0, 1.0, 1.0, 1.0, 1.0, 1.0, 1.0])
me_vent_3.materials.append(mat_vent)
me_vent_3.update()
me_misc_4 = bpy.data.meshes.new('misc_4')
me_misc_4.from_pydata([(-1.208, 4.9, -1.14), (-0.9961, 4.9, -1.352), (-0.9917, 4.9, -1.348), (-1.204, 4.3, -1.135), (-0.9917, 4.3, -1.348), (-0.9961, 4.3, -1.352), (-1.208, 4.3, -1.14), (-1.204, 4.9, -1.135), (-0.9917, 1.9, -1.348), (-0.9961, 1.3, -1.352), (-0.9917, 1.3, -1.348), (-1.208, 1.9, -1.14), (-1.204, 1.3, -1.135), (-0.9961, 1.9, -1.352), (-1.204, 1.9, -1.135), (-1.208, 1.3, -1.14), (-0.9961, -1.1, -1.352), (-0.9961, -1.7, -1.352), (-1.208, -1.1, -1.14), (-1.204, -1.7, -1.135), (-1.204, -1.1, -1.135), (-0.9917, -1.1, -1.348), (-0.9917, -1.7, -1.348), (-1.208, -1.7, -1.14), (-0.9917, -4.3, -1.348), (-0.9917, -4.9, -1.348), (-1.208, -4.3, -1.14), (-0.9961, -4.9, -1.352), (-0.9961, -4.3, -1.352), (-1.204, -4.9, -1.135), (-1.208, -4.9, -1.14), (-1.204, -4.3, -1.135), (0.9961, 4.9, -1.352), (0.9917, 4.9, -1.348), (0.9917, 4.3, -1.348), (0.9961, 4.3, -1.352), (1.208, 4.9, -1.14), (1.204, 4.3, -1.135), (1.208, 4.3, -1.14), (1.204, 4.9, -1.135), (0.9961, 1.9, -1.352), (1.208, 1.3, -1.14), (1.204, 1.3, -1.135), (0.9961, 1.3, -1.352), (0.9917, 1.9, -1.348), (0.9917, 1.3, -1.348), (1.204, 1.9, -1.135), (1.208, 1.9, -1.14), (1.208, -1.1, -1.14), (1.204, -1.7, -1.135), (1.208, -1.7, -1.14), (0.9961, -1.1, -1.352), (0.9961, -1.7, -1.352), (1.204, -1.1, -1.135), (0.9917, -1.7, -1.348), (0.9917, -1.1, -1.348), (1.208, -4.3, -1.14), (1.208, -4.9, -1.14), (0.9961, -4.9, -1.352), (1.204, -4.3, -1.135), (0.9917, -4.9, -1.348), (1.204, -4.9, -1.135), (0.9917, -4.3, -1.348), (0.9961, -4.3, -1.352), (0.075, -1.725, 1.328), (0.075, -1.475, 1.352), (-0.075, -1.475, 1.328), (-0.075, -1.475, 1.352), (-0.075, -1.725, 1.352), (-0.075, -1.725, 1.328), (0.075, -1.725, 1.352), (0.075, -1.475, 1.328), (0.075, 1.725, 1.328), (0.075, 1.725, 1.352), (-0.075, 1.725, 1.352), (-0.075, 1.725, 1.328), (-0.075, 1.475, 1.328), (0.075, 1.475, 1.352), (-0.075, 1.475, 1.352), (0.075, 1.475, 1.328), (0.075, -4.925, 1.352), (-0.075, -4.675, 1.352), (-0.075, -4.925, 1.352), (-0.075, -4.925, 1.328), (-0.075, -4.675, 1.328), (0.075, -4.675, 1.352), (0.075, -4.675, 1.328), (0.075, -4.925, 1.328), (0.075, 4.675, 1.328), (0.075, 4.925, 1.328), (-0.075, 4.925, 1.328), (-0.075, 4.675, 1.328), (0.075, 4.925, 1.352), (0.075, 4.675, 1.352), (-0.075, 4.675, 1.352), (-0.075, 4.925, 1.352)], [], [(16, 17, 23, 18), (87, 86, 85, 80), (22, 21, 20, 19), (79, 76, 75, 72), (48, 51, 55, 53), (43, 41, 42, 45), (62, 60, 61, 59), (10, 8, 14, 12), (43, 40, 47, 41), (44, 45, 42, 46), (56, 63, 62, 59), (58, 57, 61, 60), (94, 91, 88, 93), (68, 69, 64, 70), (26, 28, 27, 30), (35, 32, 36, 38), (36, 32, 33, 39), (35, 38, 37, 34), (58, 63, 56, 57), (23, 19, 20, 18), (61, 57, 56, 59), (4, 2, 7, 3), (47, 40, 44, 46), (16, 18, 20, 21), (6, 3, 7, 0), (52, 54, 55, 51), (64, 71, 65, 70), (55, 54, 49, 53), (1, 0, 7, 2), (6, 5, 4, 3), (84, 81, 85, 86), (15, 12, 14, 11), (78, 77, 73, 74), (13, 9, 15, 11), (13, 11, 14, 8), (15, 9, 10, 12), (42, 41, 47, 46), (88, 91, 90, 89), (64, 69, 66, 71), (1, 5, 6, 0), (23, 17, 22, 19), (30, 27, 25, 29), (82, 83, 87, 80), (35, 34, 33, 32), (58, 60, 62, 63), (90, 95, 92, 89), (52, 50, 49, 54), (79, 72, 73, 77), (30, 29, 31, 26), (4, 5, 1, 2), (25, 27, 28, 24), (75, 76, 78, 74), (37, 38, 36, 39), (68, 70, 65, 67), (8, 10, 9, 13), (49, 50, 48, 53), (78, 76, 79, 77), (28, 26, 31, 24), (66, 69, 68, 67), (66, 67, 65, 71), (25, 24, 31, 29), (84, 83, 82, 81), (94, 93, 92, 95), (75, 74, 73, 72), (87, 83, 84, 86), (43, 45, 44, 40), (33, 34, 37, 39), (50, 52, 51, 48), (22, 17, 16, 21), (82, 80, 85, 81), (90, 91, 94, 95), (88, 89, 92, 93)])
_uv = me_misc_4.uv_layers.new(name='DiffuseUVMap')
_uv.uv.foreach_set('vector', [0.4934, 1.229, 0.0, 1.229, 0.0, 1.47, 0.4934, 1.47, 2.415, 2.462, 2.415, 2.272, 2.433, 2.272, 2.433, 2.462, 0.0, 1.234, 0.4934, 1.234, 0.4934, 1.475, 0.0, 1.475, -1.339, 0.7475, -1.339, 0.8619, -1.148, 0.8619, -1.148, 0.7475, -1.453, 1.47, -1.627, 1.229, -1.631, 1.234, -1.457, 1.475, -1.627, 1.229, -1.453, 1.47, -1.457, 1.475, -1.631, 1.234, 0.4934, 1.234, 0.0, 1.234, 0.0, 1.475, 0.4934, 1.475, 0.0, 1.234, 0.4934, 1.234, 0.4934, 1.475, 0.0, 1.475, 0.0, 1.229, 0.4934, 1.229, 0.4934, 1.47, 0.0, 1.47, 0.4934, 1.234, 0.0, 1.234, 0.0, 1.475, 0.4934, 1.475, -1.453, 1.47, -1.627, 1.229, -1.631, 1.234, -1.457, 1.475, -1.627, 1.229, -1.453, 1.47, -1.457, 1.475, -1.631, 1.234, 2.329, 0.8619, 2.31, 0.8619, 2.31, 0.7475, 2.329, 0.7475, 2.329, 0.8619, 2.31, 0.8619, 2.31, 0.7475, 2.329, 0.7475, 0.4934, 1.47, 0.4934, 1.229, 0.0, 1.229, 0.0, 1.47, -2.384e-07, 1.229, 0.4934, 1.229, 0.4934, 1.47, -2.384e-07, 1.47, -1.453, 1.47, -1.627, 1.229, -1.631, 1.234, -1.457, 1.475, -1.627, 1.229, -1.453, 1.47, -1.457, 1.475, -1.631, 1.234, 0.0, 1.229, 0.4934, 1.229, 0.4934, 1.47, 0.0, 1.47, -1.631, 1.973, -1.627, 1.973, -1.627, 2.655, -1.631, 2.655, -1.457, 1.973, -1.453, 1.973, -1.453, 2.655, -1.457, 2.655, -2.384e-07, 1.234, 0.4934, 1.234, 0.4934, 1.475, -2.384e-07, 1.475, -1.453, 1.47, -1.627, 1.229, -1.631, 1.234, -1.457, 1.475, -1.457, 1.229, -1.631, 1.47, -1.627, 1.475, -1.453, 1.234, -1.631, 1.973, -1.627, 1.973, -1.627, 2.655, -1.631, 2.655, -1.627, 1.973, -1.631, 1.973, -1.631, 2.655, -1.627, 2.655, 2.415, 2.462, 2.415, 2.272, 2.433, 2.272, 2.433, 2.462, 0.4934, 1.234, 0.0, 1.234, 0.0, 1.475, 0.4934, 1.475, -1.457, 1.229, -1.631, 1.47, -1.627, 1.475, -1.453, 1.234, -1.631, 1.47, -1.457, 1.229, -1.453, 1.234, -1.627, 1.475, 2.468, 0.8666, 2.486, 0.8666, 2.486, 0.7523, 2.468, 0.7523, -1.631, 1.973, -1.627, 1.973, -1.627, 2.655, -1.631, 2.655, -1.339, 0.8619, -1.339, 0.7475, -1.148, 0.7475, -1.148, 0.8619, 0.4934, 1.229, 0.0, 1.229, 0.0, 1.47, 0.4934, 1.47, -1.457, 1.229, -1.631, 1.47, -1.627, 1.475, -1.453, 1.234, -1.631, 1.47, -1.457, 1.229, -1.453, 1.234, -1.627, 1.475, -1.457, 1.973, -1.453, 1.973, -1.453, 2.655, -1.457, 2.655, -1.339, 0.7475, -1.339, 0.8619, -1.148, 0.8619, -1.148, 0.7475, -1.339, 0.7475, -1.339, 0.8619, -1.148, 0.8619, -1.148, 0.7475, 0.4934, 1.229, -2.384e-07, 1.229, -2.384e-07, 1.47, 0.4934, 1.47, -1.631, 1.47, -1.457, 1.229, -1.453, 1.234, -1.627, 1.475, -1.631, 1.47, -1.457, 1.229, -1.453, 1.234, -1.627, 1.475, 2.329, 0.8619, 2.31, 0.8619, 2.31, 0.7475, 2.329, 0.7475, -1.627, 1.973, -1.631, 1.973, -1.631, 2.655, -1.627, 2.655, -1.627, 1.973, -1.631, 1.973, -1.631, 2.655, -1.627, 2.655, 2.468, 0.8666, 2.486, 0.8666, 2.486, 0.7523, 2.468, 0.7523, -1.627, 1.229, -1.453, 1.47, -1.457, 1.475, -1.631, 1.234, 2.415, 2.462, 2.415, 2.272, 2.433, 2.272, 2.433, 2.462, -1.631, 1.973, -1.627, 1.973, -1.627, 2.655, -1.631, 2.655, -1.453, 1.973, -1.457, 1.973, -1.457, 2.655, -1.453, 2.655, -1.453, 1.973, -1.457, 1.973, -1.457, 2.655, -1.453, 2.655, 2.415, 2.272, 2.415, 2.462, 2.433, 2.462, 2.433, 2.272, -1.457, 1.973, -1.453, 1.973, -1.453, 2.655, -1.457, 2.655, -1.339, 0.8619, -1.339, 0.7475, -1.148, 0.7475, -1.148, 0.8619, -1.453, 2.655, -1.453, 1.973, -1.457, 1.973, -1.457, 2.655, -1.457, 1.973, -1.453, 1.973, -1.453, 2.655, -1.457, 2.655, 2.329, 0.8619, 2.31, 0.8619, 2.31, 0.7475, 2.329, 0.7475, -1.457, 1.229, -1.631, 1.47, -1.627, 1.475, -1.453, 1.234, 2.415, 2.272, 2.415, 2.462, 2.433, 2.462, 2.433, 2.272, 2.468, 0.8666, 2.486, 0.8666, 2.486, 0.7523, 2.468, 0.7523, 0.0, 1.234, 0.4934, 1.234, 0.4934, 1.475, 0.0, 1.475, 2.415, 2.272, 2.415, 2.462, 2.433, 2.462, 2.433, 2.272, -1.339, 0.8619, -1.339, 0.7475, -1.148, 0.7475, -1.148, 0.8619, 2.468, 0.8666, 2.486, 0.8666, 2.486, 0.7523, 2.468, 0.7523, -1.339, 0.7475, -1.339, 0.8619, -1.148, 0.8619, -1.148, 0.7475, -1.627, 1.973, -1.631, 1.973, -1.631, 2.655, -1.627, 2.655, 0.4934, 1.234, -2.384e-07, 1.234, -2.384e-07, 1.475, 0.4934, 1.475, 0.0, 1.47, 0.0, 1.229, 0.4934, 1.229, 0.4934, 1.47, -1.453, 1.973, -1.457, 1.973, -1.457, 2.655, -1.453, 2.655, -1.339, 0.8619, -1.339, 0.7475, -1.148, 0.7475, -1.148, 0.8619, 2.415, 2.272, 2.415, 2.462, 2.433, 2.462, 2.433, 2.272, 2.415, 2.462, 2.415, 2.272, 2.433, 2.272, 2.433, 2.462])
_ca = me_misc_4.color_attributes.new('LightmapColor', 'FLOAT_COLOR', 'POINT')
_ca.data.foreach_set('color', [1.0, 1.0, 1.0, 1.0, 1.0, 1.0, 1.0, 1.0, 1.0, 1.0, 1.0, 1.0, 1.0, 1.0, 1.0, 1.0, 1.0, 1.0, 1.0, 1.0, 1.0, 1.0, 1.0, 1.0, 1.0, 1.0, 1.0, 1.0, 1.0, 1.0, 1.0, 1.0, 1.0, 1.0, 1.0, 1.0, 1.0, 1.0, 1.0, 1.0, 1.0, 1.0, 1.0, 1.0, 1.0, 1.0, 1.0, 1.0, 1.0, 1.0, 1.0, 1.0, 1.0, 1.0, 1.0, 1.0, 1.0, 1.0, 1.0, 1.0, 1.0, 1.0, 1.0, 1.0, 1.0, 1.0, 1.0, 1.0, 1.0, 1.0, 1.0, 1.0, 1.0, 1.0, 1.0, 1.0, 1.0, 1.0, 1.0, 1.0, 1.0, 1.0, 1.0, 1.0, 1.0, 1.0, 1.0, 1.0, 1.0, 1.0, 1.0, 1.0, 1.0, 1.0, 1.0, 1.0, 1.0, 1.0, 1.0, 1.0, 1.0, 1.0, 1.0, 1.0, 1.0, 1.0, 1.0, 1.0, 1.0, 1.0, 1.0, 1.0, 1.0, 1.0, 1.0, 1.0, 1.0, 1.0, 1.0, 1.0, 1.0, 1.0, 1.0, 1.0, 1.0, 1.0, 1.0, 1.0, 1.0, 1.0, 1.0, 1.0, 1.0, 1.0, 1.0, 1.0, 1.0, 1.0, 1.0, 1.0, 1.0, 1.0, 1.0, 1.0, 1.0, 1.0, 1.0, 1.0, 1.0, 1.0, 1.0, 1.0, 1.0, 1.0, 1.0, 1.0, 1.0, 1.0, 1.0, 1.0, 1.0, 1.0, 1.0, 1.0, 1.0, 1.0, 1.0, 1.0, 1.0, 1.0, 1.0, 1.0, 1.0, 1.0, 1.0, 1.0, 1.0, 1.0, 1.0, 1.0, 1.0, 1.0, 1.0, 1.0, 1.0, 1.0, 1.0, 1.0, 1.0, 1.0, 1.0, 1.0, 1.0, 1.0, 1.0, 1.0, 1.0, 1.0, 1.0, 1.0, 1.0, 1.0, 1.0, 1.0, 1.0, 1.0, 1.0, 1.0, 1.0, 1.0, 1.0, 1.0, 1.0, 1.0, 1.0, 1.0, 1.0, 1.0, 1.0, 1.0, 1.0, 1.0, 1.0, 1.0, 1.0, 1.0, 1.0, 1.0, 1.0, 1.0, 1.0, 1.0, 1.0, 1.0, 1.0, 1.0, 1.0, 1.0, 1.0, 1.0, 1.0, 1.0, 1.0, 1.0, 1.0, 1.0, 1.0, 1.0, 1.0, 1.0, 1.0, 1.0, 1.0, 1.0, 1.0, 1.0, 1.0, 1.0, 1.0, 1.0, 1.0, 1.0, 1.0, 1.0, 1.0, 1.0, 1.0, 1.0, 1.0, 1.0, 1.0, 1.0, 1.0, 1.0, 1.0, 1.0, 1.0, 1.0, 1.0, 1.0, 1.0, 1.0, 1.0, 1.0, 1.0, 1.0, 1.0, 1.0, 1.0, 1.0, 1.0, 1.0, 1.0, 1.0, 1.0, 1.0, 1.0, 1.0, 1.0, 1.0, 1.0, 1.0, 1.0, 1.0, 1.0, 1.0, 1.0, 1.0, 1.0, 1.0, 1.0, 1.0, 1.0, 1.0, 1.0, 1.0, 1.0, 1.0, 1.0, 1.0, 1.0, 1.0, 1.0, 1.0, 1.0, 1.0, 1.0, 1.0, 1.0, 1.0, 1.0, 1.0, 1.0, 1.0, 1.0, 1.0, 1.0, 1.0, 1.0, 1.0, 1.0, 1.0, 1.0, 1.0, 1.0, 1.0, 1.0, 1.0, 1.0, 1.0, 1.0, 1.0, 1.0, 1.0, 1.0, 1.0, 1.0, 1.0, 1.0, 1.0, 1.0, 1.0, 1.0, 1.0, 1.0, 1.0, 1.0, 1.0, 1.0, 1.0, 1.0, 1.0, 1.0, 1.0, 1.0, 1.0, 1.0, 1.0, 1.0, 1.0, 1.0, 1.0, 1.0, 1.0])
me_misc_4.materials.append(mat_misc)
me_misc_4.update()
me_concretefloor_5 = bpy.data.meshes.new('concretefloor_5')
me_concretefloor_5.from_pydata([(1.559, -6.2, 0.9), (1.8, -6.2, 0.0), (1.75, -6.2, -0.1866), (1.75, 6.2, -0.1866), (1.8, 6.2, 0.0), (1.559, 6.2, 0.9), (1.422, -6.2, 1.037), (-1.8, -6.2, -2.384e-07), (-1.8, 6.2, -2.384e-07), (-1.472, 6.2, 0.85), (-1.472, -6.2, 0.85), (-1.559, -6.2, -0.9), (-1.75, -6.2, -0.1866), (-1.7, -6.2, -4.768e-07), (-1.559, 6.2, -0.9), (-1.7, 6.2, 0.0), (-1.75, 6.2, -0.1866), (1.472, -6.2, -0.85), (1.7, -6.2, 0.0), (1.472, 6.2, -0.85), (1.609, -6.2, -0.7134), (1.7, 6.2, 8.345e-07), (-1.422, -6.2, -1.037), (-1.422, 6.2, -1.037), (-1.472, -6.2, -0.85), (-1.472, 6.2, -0.85), (-0.9222, -6.2, -1.4), (-0.9222, 6.2, -1.4), (-1.059, 6.2, -1.4), (-1.059, -6.2, -1.4), (1.559, -6.2, -0.9), (1.059, 6.2, -1.4), (1.559, 6.2, -0.9), (1.609, 6.2, -0.7134), (0.9222, 6.2, -1.4), (1.059, -6.2, -1.4), (0.9222, -6.2, -1.4), (1.059, -6.2, 1.4), (1.059, 6.2, 1.4), (1.422, 6.2, 1.037), (1.472, 6.2, 0.85), (1.472, -6.2, 0.85), (0.9222, 6.2, 1.4), (0.9222, -6.2, 1.4), (-1.559, -6.2, 0.9), (-1.059, 6.2, 1.4), (-1.559, 6.2, 0.9), (-1.609, 6.2, 0.7134), (-0.9222, -6.2, 1.4), (-0.9222, 6.2, 1.4), (-1.609, -6.2, 0.7134), (-1.059, -6.2, 1.4)], [], [(0, 2, 1), (6, 2, 0), (39, 4, 3), (5, 4, 39), (47, 50, 10, 9), (10, 7, 12), (50, 7, 10), (16, 47, 9), (8, 47, 16), (17, 19, 33, 20), (40, 41, 43, 42), (11, 13, 12), (22, 13, 11), (23, 16, 15), (14, 16, 23), (16, 9, 10, 12), (16, 12, 13, 15), (17, 2, 18), (20, 2, 17), (21, 33, 19), (3, 33, 21), (34, 36, 20, 33), (21, 18, 2, 3), (22, 26, 24), (29, 26, 22), (25, 28, 23), (27, 28, 25), (23, 15, 13, 22), (25, 23, 22, 24), (26, 27, 25, 24), (35, 20, 36), (30, 20, 35), (34, 32, 31), (33, 32, 34), (17, 18, 21, 19), (29, 28, 27, 26), (6, 43, 41), (37, 43, 6), (40, 38, 39), (42, 38, 40), (36, 34, 31, 35), (2, 6, 39, 3), (6, 41, 40, 39), (51, 50, 48), (44, 50, 51), (49, 46, 45), (47, 46, 49), (37, 38, 42, 43), (50, 47, 49, 48), (48, 49, 45, 51)])
_uv = me_concretefloor_5.uv_layers.new(name='DiffuseUVMap')
_uv.uv.foreach_set('vector', [1.392, 3.054, 1.562, 2.083, 1.607, 2.25, 1.27, 3.176, 1.562, 2.083, 1.392, 3.054, 1.27, 3.176, 1.607, 2.25, 1.563, 2.083, 1.392, 3.054, 1.607, 2.25, 1.27, 3.176, 5.536, 2.887, -5.536, 2.887, -5.536, 3.009, 5.536, 3.009, -1.315, 3.009, -1.607, 2.25, -1.562, 2.083, -1.436, 2.887, -1.607, 2.25, -1.315, 3.009, -1.562, 2.083, -1.436, 2.887, -1.315, 3.009, -1.607, 2.25, -1.436, 2.887, -1.562, 2.083, 1.315, -4.536, 1.315, 6.536, 1.436, 6.536, 1.436, -4.536, 3.875, 2.406, -3.875, 2.406, -3.875, 2.75, 3.875, 2.75, -1.392, 1.446, -1.518, 2.25, -1.562, 2.083, -1.27, 1.324, -1.518, 2.25, -1.392, 1.446, -1.27, 1.324, -1.562, 2.083, -1.518, 2.25, -1.392, 1.446, -1.562, 2.083, -1.27, 1.324, 5.536, 2.083, 5.536, 3.009, -5.536, 3.009, -5.536, 2.083, 5.536, 2.083, -5.536, 2.083, -5.536, 2.25, 5.536, 2.25, 1.315, 1.491, 1.562, 2.083, 1.518, 2.25, 1.436, 1.613, 1.562, 2.083, 1.315, 1.491, 1.518, 2.25, 1.436, 1.613, 1.315, 1.491, 1.563, 2.083, 1.436, 1.613, 1.518, 2.25, 3.875, 1.0, -3.875, 1.0, -3.875, 1.429, 3.875, 1.429, 5.536, 2.25, -5.536, 2.25, -5.536, 2.083, 5.536, 2.083, -0.8889, 1.227, -0.5764, 1.0, -0.9202, 1.344, -0.6618, 1.0, -0.5764, 1.0, -0.8889, 1.227, -0.9202, 1.344, -0.6618, 1.0, -0.8889, 1.227, -0.5764, 1.0, -0.6618, 1.0, -0.9202, 1.344, 5.536, 1.324, 5.536, 2.25, -5.536, 2.25, -5.536, 1.324, 3.875, 1.344, 3.875, 1.227, -3.875, 1.227, -3.875, 1.344, -3.875, 1.0, 3.875, 1.0, 3.875, 1.344, -3.875, 1.344, 0.6618, 1.0, 1.006, 1.429, 0.5764, 1.0, 0.9743, 1.313, 1.006, 1.429, 0.6618, 1.0, 0.5764, 1.0, 0.9743, 1.313, 0.6618, 1.0, 1.006, 1.429, 0.9743, 1.313, 0.5764, 1.0, -5.536, 1.491, -5.536, 2.25, 5.536, 2.25, 5.536, 1.491, -0.6618, -2.875, -0.6618, 4.875, -0.5764, 4.875, -0.5764, -2.875, 0.8889, 2.523, 0.5764, 2.75, 0.9202, 2.406, 0.6618, 2.75, 0.5764, 2.75, 0.8889, 2.523, 0.9202, 2.406, 0.6618, 2.75, 0.8889, 2.523, 0.5764, 2.75, 0.6618, 2.75, 0.9202, 2.406, 0.5764, -2.875, 0.5764, 4.875, 0.6618, 4.875, 0.6618, -2.875, -5.536, 2.083, -5.536, 3.176, 5.536, 3.176, 5.536, 2.083, -3.875, 2.523, -3.875, 2.406, 3.875, 2.406, 3.875, 2.523, -0.6618, 2.75, -1.006, 2.321, -0.5764, 2.75, -0.9743, 2.438, -1.006, 2.321, -0.6618, 2.75, -0.5764, 2.75, -0.9743, 2.438, -0.6618, 2.75, -1.006, 2.321, -0.9743, 2.438, -0.5764, 2.75, 0.6618, -2.875, 0.6618, 4.875, 0.5764, 4.875, 0.5764, -2.875, -1.006, -2.875, -1.006, 4.875, -0.5764, 4.875, -0.5764, -2.875, -0.5764, -2.875, -0.5764, 4.875, -0.6618, 4.875, -0.6618, -2.875])
_ca = me_concretefloor_5.color_attributes.new('LightmapColor', 'FLOAT_COLOR', 'POINT')
_ca.data.foreach_set('color', [1.0, 1.0, 1.0, 1.0, 1.0, 1.0, 1.0, 1.0, 1.0, 1.0, 1.0, 1.0, 1.0, 1.0, 1.0, 1.0, 1.0, 1.0, 1.0, 1.0, 1.0, 1.0, 1.0, 1.0, 1.0, 1.0, 1.0, 1.0, 1.0, 1.0, 1.0, 1.0, 1.0, 1.0, 1.0, 1.0, 1.0, 1.0, 1.0, 1.0, 1.0, 1.0, 1.0, 1.0, 1.0, 1.0, 1.0, 1.0, 1.0, 1.0, 1.0, 1.0, 1.0, 1.0, 1.0, 1.0, 1.0, 1.0, 1.0, 1.0, 1.0, 1.0, 1.0, 1.0, 1.0, 1.0, 1.0, 1.0, 1.0, 1.0, 1.0, 1.0, 1.0, 1.0, 1.0, 1.0, 1.0, 1.0, 1.0, 1.0, 1.0, 1.0, 1.0, 1.0, 1.0, 1.0, 1.0, 1.0, 1.0, 1.0, 1.0, 1.0, 1.0, 1.0, 1.0, 1.0, 1.0, 1.0, 1.0, 1.0, 1.0, 1.0, 1.0, 1.0, 1.0, 1.0, 1.0, 1.0, 1.0, 1.0, 1.0, 1.0, 1.0, 1.0, 1.0, 1.0, 1.0, 1.0, 1.0, 1.0, 1.0, 1.0, 1.0, 1.0, 1.0, 1.0, 1.0, 1.0, 1.0, 1.0, 1.0, 1.0, 1.0, 1.0, 1.0, 1.0, 1.0, 1.0, 1.0, 1.0, 1.0, 1.0, 1.0, 1.0, 1.0, 1.0, 1.0, 1.0, 1.0, 1.0, 1.0, 1.0, 1.0, 1.0, 1.0, 1.0, 1.0, 1.0, 1.0, 1.0, 1.0, 1.0, 1.0, 1.0, 1.0, 1.0, 1.0, 1.0, 1.0, 1.0, 1.0, 1.0, 1.0, 1.0, 1.0, 1.0, 1.0, 1.0, 1.0, 1.0, 1.0, 1.0, 1.0, 1.0, 1.0, 1.0, 1.0, 1.0, 1.0, 1.0, 1.0, 1.0, 1.0, 1.0, 1.0, 1.0, 1.0, 1.0, 1.0, 1.0, 1.0, 1.0, 1.0, 1.0, 1.0, 1.0, 1.0, 1.0])
me_concretefloor_5.materials.append(mat_concretefloor)
me_concretefloor_5.update()

# ---- objects
ob_concretewall = bpy.data.objects.new('concretewall', me_concretewall_0)
ob_metal3 = bpy.data.objects.new('metal3', me_metal3_1)
ob_dirtymetal = bpy.data.objects.new('dirtymetal', me_dirtymetal_2)
ob_vent = bpy.data.objects.new('vent', me_vent_3)
ob_misc = bpy.data.objects.new('misc', me_misc_4)
ob_concretefloor = bpy.data.objects.new('concretefloor', me_concretefloor_5)

# ---- transforms, parenting, visibility, modifiers, constraints
ob_concretewall.location = (0.0, 0.0, -0.006771)
ob_metal3.location = (0.0, 0.0, -1.41)
ob_dirtymetal.location = (0.0, 0.0, -0.003646)
ob_vent.location = (0.0, 0.0, 1.387)
ob_misc.location = (0.0, 0.0, 0.0401)
ob_concretefloor.location = (0.0, 0.0, -0.006771)

# ---- collection membership
scene.collection.objects.link(ob_concretewall)
scene.collection.objects.link(ob_metal3)
scene.collection.objects.link(ob_dirtymetal)
scene.collection.objects.link(ob_vent)
scene.collection.objects.link(ob_misc)
scene.collection.objects.link(ob_concretefloor)

# ---- scene / render settings (as saved in the file)
scene.frame_start = 1; scene.frame_end = 250; scene.frame_set(1)
scene.render.engine = 'BLENDER_EEVEE_NEXT'
bpy.context.view_layer.update()

# ---- added for rendering (the .blend has no active camera and no usable light): camera, sun
cam_auto = bpy.data.cameras.new('AutoCamera')
cam_auto.lens = 50.0
cam_auto.sensor_width = 36.0
cam_auto.clip_end = 1000.0
ob_auto_camera = bpy.data.objects.new('AutoCamera', cam_auto)
scene.collection.objects.link(ob_auto_camera)
ob_auto_camera.location = (12.5746, -15.0895, 10.0529)
ob_auto_camera.rotation_euler = (1.09748, -7.21219e-08, 0.694738)
scene.camera = ob_auto_camera
light_auto_sun = bpy.data.lights.new('AutoSun', 'SUN')
light_auto_sun.energy = 3.0
light_auto_sun.angle = 0.0523599
ob_auto_sun = bpy.data.objects.new('AutoSun', light_auto_sun)
scene.collection.objects.link(ob_auto_sun)
ob_auto_sun.rotation_euler = (0.872665, 0.174533, 0.523599)
bpy.context.view_layer.update()
